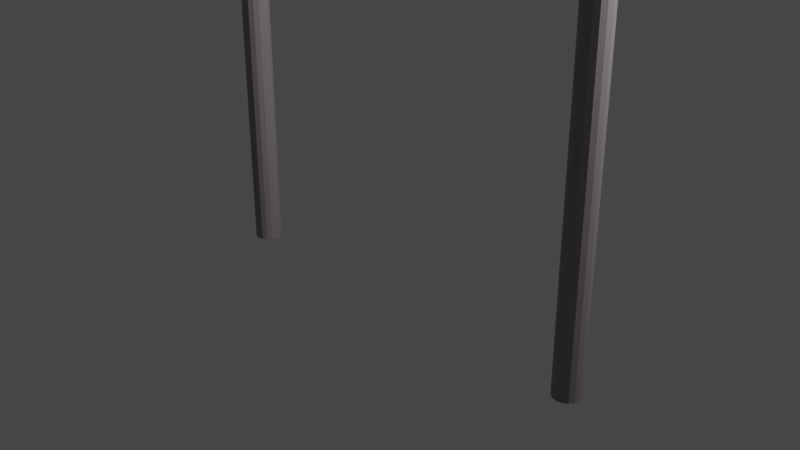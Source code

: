 # Source: kasen_myodani_west1.blend  (saved by Blender 3.4.6; exported with 4.5.12 LTS)
import bpy
from mathutils import Matrix  # noqa: F401  (used for matrix-valued properties, if any)

bpy.ops.wm.read_factory_settings(use_empty=True)
scene = bpy.context.scene
scene.name = 'Scene'

# ---- collections
col_collection = bpy.data.collections.new('Collection'); scene.collection.children.link(col_collection)
col_collection_001 = bpy.data.collections.new('Collection.001'); col_collection.children.link(col_collection_001)

# ---- materials (node trees are filled in below, after node groups)
mat_kasen = bpy.data.materials.new('kasen')
mat_kasen.use_transparent_shadow = False

# ---- material node trees
mat_kasen.use_nodes = True; mat_kasen.node_tree.nodes.clear()
_N = mat_kasen.node_tree.nodes; _L = mat_kasen.node_tree.links
n0 = _N.new('ShaderNodeBsdfPrincipled'); n0.name = 'プリンシプルBSDF'; n0.location = (10, 300)
n0.distribution = 'GGX'
n0.subsurface_method = 'RANDOM_WALK_SKIN'
n0.inputs[0].default_value = (0.2774, 0.2505, 0.2487, 1.0)
n0.inputs[3].default_value = 1.45
n0.inputs[27].default_value = (0.0, 0.0, 0.0, 1.0)
n0.inputs[28].default_value = 1.0
n1 = _N.new('ShaderNodeOutputMaterial'); n1.name = 'マテリアル出力'; n1.location = (300, 300)
_L.new(n0.outputs[0], n1.inputs[0])
n1.is_active_output = True

# ---- world
world_world = bpy.data.worlds.new('World'); scene.world = world_world
world_world.use_nodes = True; world_world.node_tree.nodes.clear()
_N = world_world.node_tree.nodes; _L = world_world.node_tree.links
n0 = _N.new('ShaderNodeOutputWorld'); n0.name = 'World Output'; n0.location = (300, 300)
n1 = _N.new('ShaderNodeBackground'); n1.name = 'Background'; n1.location = (10, 300)
n1.inputs[0].default_value = (0.05088, 0.05088, 0.05088, 1.0)
_L.new(n1.outputs[0], n0.inputs[0])
n0.is_active_output = True
world_world.color = (0.05088, 0.05088, 0.05088)
world_world.use_sun_shadow = False
world_world.sun_shadow_jitter_overblur = 0.0

# ---- cameras
cam_camera = bpy.data.cameras.new('Camera')
cam_camera.clip_end = 100.0
cam_camera.ortho_scale = 7.314

# ---- lights
light_light = bpy.data.lights.new('Light', 'POINT')
light_light.transmission_factor = 0.0
light_light.energy = 1000.0
light_light.shadow_soft_size = 0.1
light_light.shadow_maximum_resolution = 0.006
light_light.use_absolute_resolution = True

# ---- meshes
me_001 = bpy.data.meshes.new('円柱.001')
me_001.from_pydata([(0.0, 0.075, -1.0), (0.0, 0.075, 6.75), (0.0287, 0.06929, -1.0), (0.0287, 0.06929, 6.75), (0.05303, 0.05303, -1.0), (0.05303, 0.05303, 6.75), (0.06929, 0.0287, -1.0), (0.06929, 0.0287, 6.75), (0.075, 0.0, -1.0), (0.075, 0.0, 6.75), (0.06929, -0.0287, -1.0), (0.06929, -0.0287, 6.75), (0.05303, -0.05303, -1.0), (0.05303, -0.05303, 6.75), (0.0287, -0.06929, -1.0), (0.0287, -0.06929, 6.75), (0.0, -0.075, -1.0), (0.0, -0.075, 6.75), (-0.0287, -0.06929, -1.0), (-0.0287, -0.06929, 6.75), (-0.05303, -0.05303, -1.0), (-0.05303, -0.05303, 6.75), (-0.06929, -0.0287, -1.0), (-0.06929, -0.0287, 6.75), (-0.075, 0.0, -1.0), (-0.075, 0.0, 6.75), (-0.06929, 0.0287, -1.0), (-0.06929, 0.0287, 6.75), (-0.05303, 0.05303, -1.0), (-0.05303, 0.05303, 6.75), (-0.0287, 0.06929, -1.0), (-0.0287, 0.06929, 6.75)], [], [(0, 1, 3, 2), (2, 3, 5, 4), (4, 5, 7, 6), (6, 7, 9, 8), (8, 9, 11, 10), (10, 11, 13, 12), (12, 13, 15, 14), (14, 15, 17, 16), (16, 17, 19, 18), (18, 19, 21, 20), (20, 21, 23, 22), (22, 23, 25, 24), (24, 25, 27, 26), (26, 27, 29, 28), (3, 1, 31, 29, 27, 25, 23, 21, 19, 17, 15, 13, 11, 9, 7, 5), (28, 29, 31, 30), (30, 31, 1, 0), (0, 2, 4, 6, 8, 10, 12, 14, 16, 18, 20, 22, 24, 26, 28, 30)])
_uv = me_001.uv_layers.new(name='UVマップ')
_uv.uv.foreach_set('vector', [1.0, 0.5, 1.0, 1.0, 0.9375, 1.0, 0.9375, 0.5, 0.9375, 0.5, 0.9375, 1.0, 0.875, 1.0, 0.875, 0.5, 0.875, 0.5, 0.875, 1.0, 0.8125, 1.0, 0.8125, 0.5, 0.8125, 0.5, 0.8125, 1.0, 0.75, 1.0, 0.75, 0.5, 0.75, 0.5, 0.75, 1.0, 0.6875, 1.0, 0.6875, 0.5, 0.6875, 0.5, 0.6875, 1.0, 0.625, 1.0, 0.625, 0.5, 0.625, 0.5, 0.625, 1.0, 0.5625, 1.0, 0.5625, 0.5, 0.5625, 0.5, 0.5625, 1.0, 0.5, 1.0, 0.5, 0.5, 0.5, 0.5, 0.5, 1.0, 0.4375, 1.0, 0.4375, 0.5, 0.4375, 0.5, 0.4375, 1.0, 0.375, 1.0, 0.375, 0.5, 0.375, 0.5, 0.375, 1.0, 0.3125, 1.0, 0.3125, 0.5, 0.3125, 0.5, 0.3125, 1.0, 0.25, 1.0, 0.25, 0.5, 0.25, 0.5, 0.25, 1.0, 0.1875, 1.0, 0.1875, 0.5, 0.1875, 0.5, 0.1875, 1.0, 0.125, 1.0, 0.125, 0.5, 0.3418, 0.4717, 0.25, 0.49, 0.1582, 0.4717, 0.08029, 0.4197, 0.02827, 0.3418, 0.01, 0.25, 0.02827, 0.1582, 0.08029, 0.08029, 0.1582, 0.02827, 0.25, 0.01, 0.3418, 0.02827, 0.4197, 0.08029, 0.4717, 0.1582, 0.49, 0.25, 0.4717, 0.3418, 0.4197, 0.4197, 0.125, 0.5, 0.125, 1.0, 0.0625, 1.0, 0.0625, 0.5, 0.0625, 0.5, 0.0625, 1.0, 0.0, 1.0, 0.0, 0.5, 0.75, 0.49, 0.8418, 0.4717, 0.9197, 0.4197, 0.9717, 0.3418, 0.99, 0.25, 0.9717, 0.1582, 0.9197, 0.08029, 0.8418, 0.02827, 0.75, 0.01, 0.6582, 0.02827, 0.5803, 0.08029, 0.5283, 0.1582, 0.51, 0.25, 0.5283, 0.3418, 0.5803, 0.4197, 0.6582, 0.4717])
me_001.materials.append(mat_kasen)
me_001.update()
me_002 = bpy.data.meshes.new('円柱.002')
me_002.from_pydata([(0.0, 0.15, -1.0), (0.0, 0.15, 6.44), (0.0574, 0.1386, -1.0), (0.0574, 0.1386, 6.44), (0.1061, 0.1061, -1.0), (0.1061, 0.1061, 6.44), (0.1386, 0.0574, -1.0), (0.1386, 0.0574, 6.44), (0.15, 0.0, -1.0), (0.15, 0.0, 6.44), (0.1386, -0.0574, -1.0), (0.1386, -0.0574, 6.44), (0.1061, -0.1061, -1.0), (0.1061, -0.1061, 6.44), (0.0574, -0.1386, -1.0), (0.0574, -0.1386, 6.44), (0.0, -0.15, -1.0), (0.0, -0.15, 6.44), (-0.0574, -0.1386, -1.0), (-0.0574, -0.1386, 6.44), (-0.1061, -0.1061, -1.0), (-0.1061, -0.1061, 6.44), (-0.1386, -0.0574, -1.0), (-0.1386, -0.0574, 6.44), (-0.15, 0.0, -1.0), (-0.15, 0.0, 6.44), (-0.1386, 0.0574, -1.0), (-0.1386, 0.0574, 6.44), (-0.1061, 0.1061, -1.0), (-0.1061, 0.1061, 6.44), (-0.0574, 0.1386, -1.0), (-0.0574, 0.1386, 6.44)], [], [(0, 1, 3, 2), (2, 3, 5, 4), (4, 5, 7, 6), (6, 7, 9, 8), (8, 9, 11, 10), (10, 11, 13, 12), (12, 13, 15, 14), (14, 15, 17, 16), (16, 17, 19, 18), (18, 19, 21, 20), (20, 21, 23, 22), (22, 23, 25, 24), (24, 25, 27, 26), (26, 27, 29, 28), (3, 1, 31, 29, 27, 25, 23, 21, 19, 17, 15, 13, 11, 9, 7, 5), (28, 29, 31, 30), (30, 31, 1, 0), (0, 2, 4, 6, 8, 10, 12, 14, 16, 18, 20, 22, 24, 26, 28, 30)])
_uv = me_002.uv_layers.new(name='UVマップ')
_uv.uv.foreach_set('vector', [1.0, 0.5, 1.0, 1.0, 0.9375, 1.0, 0.9375, 0.5, 0.9375, 0.5, 0.9375, 1.0, 0.875, 1.0, 0.875, 0.5, 0.875, 0.5, 0.875, 1.0, 0.8125, 1.0, 0.8125, 0.5, 0.8125, 0.5, 0.8125, 1.0, 0.75, 1.0, 0.75, 0.5, 0.75, 0.5, 0.75, 1.0, 0.6875, 1.0, 0.6875, 0.5, 0.6875, 0.5, 0.6875, 1.0, 0.625, 1.0, 0.625, 0.5, 0.625, 0.5, 0.625, 1.0, 0.5625, 1.0, 0.5625, 0.5, 0.5625, 0.5, 0.5625, 1.0, 0.5, 1.0, 0.5, 0.5, 0.5, 0.5, 0.5, 1.0, 0.4375, 1.0, 0.4375, 0.5, 0.4375, 0.5, 0.4375, 1.0, 0.375, 1.0, 0.375, 0.5, 0.375, 0.5, 0.375, 1.0, 0.3125, 1.0, 0.3125, 0.5, 0.3125, 0.5, 0.3125, 1.0, 0.25, 1.0, 0.25, 0.5, 0.25, 0.5, 0.25, 1.0, 0.1875, 1.0, 0.1875, 0.5, 0.1875, 0.5, 0.1875, 1.0, 0.125, 1.0, 0.125, 0.5, 0.3418, 0.4717, 0.25, 0.49, 0.1582, 0.4717, 0.08029, 0.4197, 0.02827, 0.3418, 0.01, 0.25, 0.02827, 0.1582, 0.08029, 0.08029, 0.1582, 0.02827, 0.25, 0.01, 0.3418, 0.02827, 0.4197, 0.08029, 0.4717, 0.1582, 0.49, 0.25, 0.4717, 0.3418, 0.4197, 0.4197, 0.125, 0.5, 0.125, 1.0, 0.0625, 1.0, 0.0625, 0.5, 0.0625, 0.5, 0.0625, 1.0, 0.0, 1.0, 0.0, 0.5, 0.75, 0.49, 0.8418, 0.4717, 0.9197, 0.4197, 0.9717, 0.3418, 0.99, 0.25, 0.9717, 0.1582, 0.9197, 0.08029, 0.8418, 0.02827, 0.75, 0.01, 0.6582, 0.02827, 0.5803, 0.08029, 0.5283, 0.1582, 0.51, 0.25, 0.5283, 0.3418, 0.5803, 0.4197, 0.6582, 0.4717])
me_002.materials.append(mat_kasen)
me_002.update()
me_003 = bpy.data.meshes.new('円柱.003')
me_003.from_pydata([(9.437e-08, 0.05, -0.75), (2.841e-08, 0.05, 1.35), (0.01913, 0.04619, -0.75), (0.01913, 0.04619, 1.35), (0.03536, 0.03536, -0.75), (0.03536, 0.03536, 1.35), (0.04619, 0.01913, -0.75), (0.04619, 0.01913, 1.35), (0.05, 0.0, -0.75), (0.05, 0.0, 1.35), (0.04619, -0.01913, -0.75), (0.04619, -0.01913, 1.35), (0.03536, -0.03536, -0.75), (0.03536, -0.03536, 1.35), (0.01913, -0.04619, -0.75), (0.01913, -0.04619, 1.35), (9.437e-08, -0.05, -0.75), (2.841e-08, -0.05, 1.35), (-0.01913, -0.04619, -0.75), (-0.01913, -0.04619, 1.35), (-0.03536, -0.03536, -0.75), (-0.03536, -0.03536, 1.35), (-0.04619, -0.01913, -0.75), (-0.04619, -0.01913, 1.35), (-0.05, 0.0, -0.75), (-0.05, 0.0, 1.35), (-0.04619, 0.01913, -0.75), (-0.04619, 0.01913, 1.35), (-0.03536, 0.03536, -0.75), (-0.03536, 0.03536, 1.35), (-0.01913, 0.04619, -0.75), (-0.01913, 0.04619, 1.35)], [], [(0, 1, 3, 2), (2, 3, 5, 4), (4, 5, 7, 6), (6, 7, 9, 8), (8, 9, 11, 10), (10, 11, 13, 12), (12, 13, 15, 14), (14, 15, 17, 16), (16, 17, 19, 18), (18, 19, 21, 20), (20, 21, 23, 22), (22, 23, 25, 24), (24, 25, 27, 26), (26, 27, 29, 28), (3, 1, 31, 29, 27, 25, 23, 21, 19, 17, 15, 13, 11, 9, 7, 5), (28, 29, 31, 30), (30, 31, 1, 0), (0, 2, 4, 6, 8, 10, 12, 14, 16, 18, 20, 22, 24, 26, 28, 30)])
_uv = me_003.uv_layers.new(name='UVマップ')
_uv.uv.foreach_set('vector', [1.0, 0.5, 1.0, 1.0, 0.9375, 1.0, 0.9375, 0.5, 0.9375, 0.5, 0.9375, 1.0, 0.875, 1.0, 0.875, 0.5, 0.875, 0.5, 0.875, 1.0, 0.8125, 1.0, 0.8125, 0.5, 0.8125, 0.5, 0.8125, 1.0, 0.75, 1.0, 0.75, 0.5, 0.75, 0.5, 0.75, 1.0, 0.6875, 1.0, 0.6875, 0.5, 0.6875, 0.5, 0.6875, 1.0, 0.625, 1.0, 0.625, 0.5, 0.625, 0.5, 0.625, 1.0, 0.5625, 1.0, 0.5625, 0.5, 0.5625, 0.5, 0.5625, 1.0, 0.5, 1.0, 0.5, 0.5, 0.5, 0.5, 0.5, 1.0, 0.4375, 1.0, 0.4375, 0.5, 0.4375, 0.5, 0.4375, 1.0, 0.375, 1.0, 0.375, 0.5, 0.375, 0.5, 0.375, 1.0, 0.3125, 1.0, 0.3125, 0.5, 0.3125, 0.5, 0.3125, 1.0, 0.25, 1.0, 0.25, 0.5, 0.25, 0.5, 0.25, 1.0, 0.1875, 1.0, 0.1875, 0.5, 0.1875, 0.5, 0.1875, 1.0, 0.125, 1.0, 0.125, 0.5, 0.3418, 0.4717, 0.25, 0.49, 0.1582, 0.4717, 0.08029, 0.4197, 0.02827, 0.3418, 0.01, 0.25, 0.02827, 0.1582, 0.08029, 0.08029, 0.1582, 0.02827, 0.25, 0.01, 0.3418, 0.02827, 0.4197, 0.08029, 0.4717, 0.1582, 0.49, 0.25, 0.4717, 0.3418, 0.4197, 0.4197, 0.125, 0.5, 0.125, 1.0, 0.0625, 1.0, 0.0625, 0.5, 0.0625, 0.5, 0.0625, 1.0, 0.0, 1.0, 0.0, 0.5, 0.75, 0.49, 0.8418, 0.4717, 0.9197, 0.4197, 0.9717, 0.3418, 0.99, 0.25, 0.9717, 0.1582, 0.9197, 0.08029, 0.8418, 0.02827, 0.75, 0.01, 0.6582, 0.02827, 0.5803, 0.08029, 0.5283, 0.1582, 0.51, 0.25, 0.5283, 0.3418, 0.5803, 0.4197, 0.6582, 0.4717])
me_003.materials.append(mat_kasen)
me_003.update()
me_004 = bpy.data.meshes.new('円柱.004')
me_004.from_pydata([(-1.426e-08, 0.05, -1.675), (3.539e-07, 0.05, 3.449), (0.01913, 0.04619, -1.675), (0.01913, 0.04619, 3.449), (0.03536, 0.03536, -1.675), (0.03536, 0.03536, 3.449), (0.04619, 0.01913, -1.675), (0.04619, 0.01913, 3.449), (0.05, -4.657e-10, -1.675), (0.05, -4.657e-10, 3.449), (0.04619, -0.01913, -1.675), (0.04619, -0.01913, 3.449), (0.03536, -0.03536, -1.675), (0.03536, -0.03536, 3.449), (0.01913, -0.04619, -1.675), (0.01913, -0.04619, 3.449), (-1.426e-08, -0.05, -1.675), (3.539e-07, -0.05, 3.449), (-0.01913, -0.04619, -1.675), (-0.01913, -0.04619, 3.449), (-0.03536, -0.03536, -1.675), (-0.03535, -0.03536, 3.449), (-0.04619, -0.01913, -1.675), (-0.04619, -0.01913, 3.449), (-0.05, -4.657e-10, -1.675), (-0.05, -4.657e-10, 3.449), (-0.04619, 0.01913, -1.675), (-0.04619, 0.01913, 3.449), (-0.03536, 0.03536, -1.675), (-0.03535, 0.03536, 3.449), (-0.01913, 0.04619, -1.675), (-0.01913, 0.04619, 3.449)], [], [(0, 1, 3, 2), (2, 3, 5, 4), (4, 5, 7, 6), (6, 7, 9, 8), (8, 9, 11, 10), (10, 11, 13, 12), (12, 13, 15, 14), (14, 15, 17, 16), (16, 17, 19, 18), (18, 19, 21, 20), (20, 21, 23, 22), (22, 23, 25, 24), (24, 25, 27, 26), (26, 27, 29, 28), (3, 1, 31, 29, 27, 25, 23, 21, 19, 17, 15, 13, 11, 9, 7, 5), (28, 29, 31, 30), (30, 31, 1, 0), (0, 2, 4, 6, 8, 10, 12, 14, 16, 18, 20, 22, 24, 26, 28, 30)])
_uv = me_004.uv_layers.new(name='UVマップ')
_uv.uv.foreach_set('vector', [1.0, 0.5, 1.0, 1.0, 0.9375, 1.0, 0.9375, 0.5, 0.9375, 0.5, 0.9375, 1.0, 0.875, 1.0, 0.875, 0.5, 0.875, 0.5, 0.875, 1.0, 0.8125, 1.0, 0.8125, 0.5, 0.8125, 0.5, 0.8125, 1.0, 0.75, 1.0, 0.75, 0.5, 0.75, 0.5, 0.75, 1.0, 0.6875, 1.0, 0.6875, 0.5, 0.6875, 0.5, 0.6875, 1.0, 0.625, 1.0, 0.625, 0.5, 0.625, 0.5, 0.625, 1.0, 0.5625, 1.0, 0.5625, 0.5, 0.5625, 0.5, 0.5625, 1.0, 0.5, 1.0, 0.5, 0.5, 0.5, 0.5, 0.5, 1.0, 0.4375, 1.0, 0.4375, 0.5, 0.4375, 0.5, 0.4375, 1.0, 0.375, 1.0, 0.375, 0.5, 0.375, 0.5, 0.375, 1.0, 0.3125, 1.0, 0.3125, 0.5, 0.3125, 0.5, 0.3125, 1.0, 0.25, 1.0, 0.25, 0.5, 0.25, 0.5, 0.25, 1.0, 0.1875, 1.0, 0.1875, 0.5, 0.1875, 0.5, 0.1875, 1.0, 0.125, 1.0, 0.125, 0.5, 0.3418, 0.4717, 0.25, 0.49, 0.1582, 0.4717, 0.08029, 0.4197, 0.02827, 0.3418, 0.01, 0.25, 0.02827, 0.1582, 0.08029, 0.08029, 0.1582, 0.02827, 0.25, 0.01, 0.3418, 0.02827, 0.4197, 0.08029, 0.4717, 0.1582, 0.49, 0.25, 0.4717, 0.3418, 0.4197, 0.4197, 0.125, 0.5, 0.125, 1.0, 0.0625, 1.0, 0.0625, 0.5, 0.0625, 0.5, 0.0625, 1.0, 0.0, 1.0, 0.0, 0.5, 0.75, 0.49, 0.8418, 0.4717, 0.9197, 0.4197, 0.9717, 0.3418, 0.99, 0.25, 0.9717, 0.1582, 0.9197, 0.08029, 0.8418, 0.02827, 0.75, 0.01, 0.6582, 0.02827, 0.5803, 0.08029, 0.5283, 0.1582, 0.51, 0.25, 0.5283, 0.3418, 0.5803, 0.4197, 0.6582, 0.4717])
me_004.materials.append(mat_kasen)
me_004.update()
me_005 = bpy.data.meshes.new('円柱.005')
me_005.from_pydata([(-1.426e-08, 0.05, -1.675), (1.415e-08, 0.05, 1.675), (0.01913, 0.04619, -1.675), (0.01913, 0.04619, 1.675), (0.03536, 0.03536, -1.675), (0.03536, 0.03536, 1.675), (0.04619, 0.01913, -1.675), (0.04619, 0.01913, 1.675), (0.05, -4.657e-10, -1.675), (0.05, -4.657e-10, 1.675), (0.04619, -0.01913, -1.675), (0.04619, -0.01913, 1.675), (0.03536, -0.03536, -1.675), (0.03536, -0.03536, 1.675), (0.01913, -0.04619, -1.675), (0.01913, -0.04619, 1.675), (-1.426e-08, -0.05, -1.675), (1.415e-08, -0.05, 1.675), (-0.01913, -0.04619, -1.675), (-0.01913, -0.04619, 1.675), (-0.03536, -0.03536, -1.675), (-0.03536, -0.03536, 1.675), (-0.04619, -0.01913, -1.675), (-0.04619, -0.01913, 1.675), (-0.05, -4.657e-10, -1.675), (-0.05, -4.657e-10, 1.675), (-0.04619, 0.01913, -1.675), (-0.04619, 0.01913, 1.675), (-0.03536, 0.03536, -1.675), (-0.03536, 0.03536, 1.675), (-0.01913, 0.04619, -1.675), (-0.01913, 0.04619, 1.675)], [], [(0, 1, 3, 2), (2, 3, 5, 4), (4, 5, 7, 6), (6, 7, 9, 8), (8, 9, 11, 10), (10, 11, 13, 12), (12, 13, 15, 14), (14, 15, 17, 16), (16, 17, 19, 18), (18, 19, 21, 20), (20, 21, 23, 22), (22, 23, 25, 24), (24, 25, 27, 26), (26, 27, 29, 28), (3, 1, 31, 29, 27, 25, 23, 21, 19, 17, 15, 13, 11, 9, 7, 5), (28, 29, 31, 30), (30, 31, 1, 0), (0, 2, 4, 6, 8, 10, 12, 14, 16, 18, 20, 22, 24, 26, 28, 30)])
_uv = me_005.uv_layers.new(name='UVマップ')
_uv.uv.foreach_set('vector', [1.0, 0.5, 1.0, 1.0, 0.9375, 1.0, 0.9375, 0.5, 0.9375, 0.5, 0.9375, 1.0, 0.875, 1.0, 0.875, 0.5, 0.875, 0.5, 0.875, 1.0, 0.8125, 1.0, 0.8125, 0.5, 0.8125, 0.5, 0.8125, 1.0, 0.75, 1.0, 0.75, 0.5, 0.75, 0.5, 0.75, 1.0, 0.6875, 1.0, 0.6875, 0.5, 0.6875, 0.5, 0.6875, 1.0, 0.625, 1.0, 0.625, 0.5, 0.625, 0.5, 0.625, 1.0, 0.5625, 1.0, 0.5625, 0.5, 0.5625, 0.5, 0.5625, 1.0, 0.5, 1.0, 0.5, 0.5, 0.5, 0.5, 0.5, 1.0, 0.4375, 1.0, 0.4375, 0.5, 0.4375, 0.5, 0.4375, 1.0, 0.375, 1.0, 0.375, 0.5, 0.375, 0.5, 0.375, 1.0, 0.3125, 1.0, 0.3125, 0.5, 0.3125, 0.5, 0.3125, 1.0, 0.25, 1.0, 0.25, 0.5, 0.25, 0.5, 0.25, 1.0, 0.1875, 1.0, 0.1875, 0.5, 0.1875, 0.5, 0.1875, 1.0, 0.125, 1.0, 0.125, 0.5, 0.3418, 0.4717, 0.25, 0.49, 0.1582, 0.4717, 0.08029, 0.4197, 0.02827, 0.3418, 0.01, 0.25, 0.02827, 0.1582, 0.08029, 0.08029, 0.1582, 0.02827, 0.25, 0.01, 0.3418, 0.02827, 0.4197, 0.08029, 0.4717, 0.1582, 0.49, 0.25, 0.4717, 0.3418, 0.4197, 0.4197, 0.125, 0.5, 0.125, 1.0, 0.0625, 1.0, 0.0625, 0.5, 0.0625, 0.5, 0.0625, 1.0, 0.0, 1.0, 0.0, 0.5, 0.75, 0.49, 0.8418, 0.4717, 0.9197, 0.4197, 0.9717, 0.3418, 0.99, 0.25, 0.9717, 0.1582, 0.9197, 0.08029, 0.8418, 0.02827, 0.75, 0.01, 0.6582, 0.02827, 0.5803, 0.08029, 0.5283, 0.1582, 0.51, 0.25, 0.5283, 0.3418, 0.5803, 0.4197, 0.6582, 0.4717])
me_005.materials.append(mat_kasen)
me_005.update()
me_006 = bpy.data.meshes.new('円柱.006')
me_006.from_pydata([(4.199e-07, 0.05, 1.077), (0.5, 0.05, 1.675), (0.01913, 0.04619, 1.077), (0.5191, 0.04619, 1.675), (0.03536, 0.03536, 1.077), (0.5354, 0.03536, 1.675), (0.04619, 0.01913, 1.077), (0.5462, 0.01913, 1.675), (0.05, -4.657e-10, 1.077), (0.55, -4.657e-10, 1.675), (0.04619, -0.01913, 1.077), (0.5462, -0.01913, 1.675), (0.03536, -0.03536, 1.077), (0.5354, -0.03536, 1.675), (0.01913, -0.04619, 1.077), (0.5191, -0.04619, 1.675), (4.199e-07, -0.05, 1.077), (0.5, -0.05, 1.675), (-0.01913, -0.04619, 1.077), (0.4809, -0.04619, 1.675), (-0.03535, -0.03536, 1.077), (0.4646, -0.03536, 1.675), (-0.04619, -0.01913, 1.077), (0.4538, -0.01913, 1.675), (-0.05, -4.657e-10, 1.077), (0.45, -4.657e-10, 1.675), (-0.04619, 0.01913, 1.077), (0.4538, 0.01913, 1.675), (-0.03535, 0.03536, 1.077), (0.4646, 0.03536, 1.675), (-0.01913, 0.04619, 1.077), (0.4809, 0.04619, 1.675)], [], [(0, 1, 3, 2), (2, 3, 5, 4), (4, 5, 7, 6), (6, 7, 9, 8), (8, 9, 11, 10), (10, 11, 13, 12), (12, 13, 15, 14), (14, 15, 17, 16), (16, 17, 19, 18), (18, 19, 21, 20), (20, 21, 23, 22), (22, 23, 25, 24), (24, 25, 27, 26), (26, 27, 29, 28), (3, 1, 31, 29, 27, 25, 23, 21, 19, 17, 15, 13, 11, 9, 7, 5), (28, 29, 31, 30), (30, 31, 1, 0), (0, 2, 4, 6, 8, 10, 12, 14, 16, 18, 20, 22, 24, 26, 28, 30)])
_uv = me_006.uv_layers.new(name='UVマップ')
_uv.uv.foreach_set('vector', [1.0, 0.5, 1.0, 1.0, 0.9375, 1.0, 0.9375, 0.5, 0.9375, 0.5, 0.9375, 1.0, 0.875, 1.0, 0.875, 0.5, 0.875, 0.5, 0.875, 1.0, 0.8125, 1.0, 0.8125, 0.5, 0.8125, 0.5, 0.8125, 1.0, 0.75, 1.0, 0.75, 0.5, 0.75, 0.5, 0.75, 1.0, 0.6875, 1.0, 0.6875, 0.5, 0.6875, 0.5, 0.6875, 1.0, 0.625, 1.0, 0.625, 0.5, 0.625, 0.5, 0.625, 1.0, 0.5625, 1.0, 0.5625, 0.5, 0.5625, 0.5, 0.5625, 1.0, 0.5, 1.0, 0.5, 0.5, 0.5, 0.5, 0.5, 1.0, 0.4375, 1.0, 0.4375, 0.5, 0.4375, 0.5, 0.4375, 1.0, 0.375, 1.0, 0.375, 0.5, 0.375, 0.5, 0.375, 1.0, 0.3125, 1.0, 0.3125, 0.5, 0.3125, 0.5, 0.3125, 1.0, 0.25, 1.0, 0.25, 0.5, 0.25, 0.5, 0.25, 1.0, 0.1875, 1.0, 0.1875, 0.5, 0.1875, 0.5, 0.1875, 1.0, 0.125, 1.0, 0.125, 0.5, 0.3418, 0.4717, 0.25, 0.49, 0.1582, 0.4717, 0.08029, 0.4197, 0.02827, 0.3418, 0.01, 0.25, 0.02827, 0.1582, 0.08029, 0.08029, 0.1582, 0.02827, 0.25, 0.01, 0.3418, 0.02827, 0.4197, 0.08029, 0.4717, 0.1582, 0.49, 0.25, 0.4717, 0.3418, 0.4197, 0.4197, 0.125, 0.5, 0.125, 1.0, 0.0625, 1.0, 0.0625, 0.5, 0.0625, 0.5, 0.0625, 1.0, 0.0, 1.0, 0.0, 0.5, 0.75, 0.49, 0.8418, 0.4717, 0.9197, 0.4197, 0.9717, 0.3418, 0.99, 0.25, 0.9717, 0.1582, 0.9197, 0.08029, 0.8418, 0.02827, 0.75, 0.01, 0.6582, 0.02827, 0.5803, 0.08029, 0.5283, 0.1582, 0.51, 0.25, 0.5283, 0.3418, 0.5803, 0.4197, 0.6582, 0.4717])
me_006.materials.append(mat_kasen)
me_006.update()
me_007 = bpy.data.meshes.new('円柱.007')
me_007.from_pydata([(4.199e-07, 0.05, 1.077), (0.5, 0.05, 1.675), (0.01913, 0.04619, 1.077), (0.5191, 0.04619, 1.675), (0.03536, 0.03536, 1.077), (0.5354, 0.03536, 1.675), (0.04619, 0.01913, 1.077), (0.5462, 0.01913, 1.675), (0.05, -4.657e-10, 1.077), (0.55, -4.657e-10, 1.675), (0.04619, -0.01913, 1.077), (0.5462, -0.01913, 1.675), (0.03536, -0.03536, 1.077), (0.5354, -0.03536, 1.675), (0.01913, -0.04619, 1.077), (0.5191, -0.04619, 1.675), (4.199e-07, -0.05, 1.077), (0.5, -0.05, 1.675), (-0.01913, -0.04619, 1.077), (0.4809, -0.04619, 1.675), (-0.03535, -0.03536, 1.077), (0.4646, -0.03536, 1.675), (-0.04619, -0.01913, 1.077), (0.4538, -0.01913, 1.675), (-0.05, -4.657e-10, 1.077), (0.45, -4.657e-10, 1.675), (-0.04619, 0.01913, 1.077), (0.4538, 0.01913, 1.675), (-0.03535, 0.03536, 1.077), (0.4646, 0.03536, 1.675), (-0.01913, 0.04619, 1.077), (0.4809, 0.04619, 1.675)], [], [(0, 1, 3, 2), (2, 3, 5, 4), (4, 5, 7, 6), (6, 7, 9, 8), (8, 9, 11, 10), (10, 11, 13, 12), (12, 13, 15, 14), (14, 15, 17, 16), (16, 17, 19, 18), (18, 19, 21, 20), (20, 21, 23, 22), (22, 23, 25, 24), (24, 25, 27, 26), (26, 27, 29, 28), (3, 1, 31, 29, 27, 25, 23, 21, 19, 17, 15, 13, 11, 9, 7, 5), (28, 29, 31, 30), (30, 31, 1, 0), (0, 2, 4, 6, 8, 10, 12, 14, 16, 18, 20, 22, 24, 26, 28, 30)])
_uv = me_007.uv_layers.new(name='UVマップ')
_uv.uv.foreach_set('vector', [1.0, 0.5, 1.0, 1.0, 0.9375, 1.0, 0.9375, 0.5, 0.9375, 0.5, 0.9375, 1.0, 0.875, 1.0, 0.875, 0.5, 0.875, 0.5, 0.875, 1.0, 0.8125, 1.0, 0.8125, 0.5, 0.8125, 0.5, 0.8125, 1.0, 0.75, 1.0, 0.75, 0.5, 0.75, 0.5, 0.75, 1.0, 0.6875, 1.0, 0.6875, 0.5, 0.6875, 0.5, 0.6875, 1.0, 0.625, 1.0, 0.625, 0.5, 0.625, 0.5, 0.625, 1.0, 0.5625, 1.0, 0.5625, 0.5, 0.5625, 0.5, 0.5625, 1.0, 0.5, 1.0, 0.5, 0.5, 0.5, 0.5, 0.5, 1.0, 0.4375, 1.0, 0.4375, 0.5, 0.4375, 0.5, 0.4375, 1.0, 0.375, 1.0, 0.375, 0.5, 0.375, 0.5, 0.375, 1.0, 0.3125, 1.0, 0.3125, 0.5, 0.3125, 0.5, 0.3125, 1.0, 0.25, 1.0, 0.25, 0.5, 0.25, 0.5, 0.25, 1.0, 0.1875, 1.0, 0.1875, 0.5, 0.1875, 0.5, 0.1875, 1.0, 0.125, 1.0, 0.125, 0.5, 0.3418, 0.4717, 0.25, 0.49, 0.1582, 0.4717, 0.08029, 0.4197, 0.02827, 0.3418, 0.01, 0.25, 0.02827, 0.1582, 0.08029, 0.08029, 0.1582, 0.02827, 0.25, 0.01, 0.3418, 0.02827, 0.4197, 0.08029, 0.4717, 0.1582, 0.49, 0.25, 0.4717, 0.3418, 0.4197, 0.4197, 0.125, 0.5, 0.125, 1.0, 0.0625, 1.0, 0.0625, 0.5, 0.0625, 0.5, 0.0625, 1.0, 0.0, 1.0, 0.0, 0.5, 0.75, 0.49, 0.8418, 0.4717, 0.9197, 0.4197, 0.9717, 0.3418, 0.99, 0.25, 0.9717, 0.1582, 0.9197, 0.08029, 0.8418, 0.02827, 0.75, 0.01, 0.6582, 0.02827, 0.5803, 0.08029, 0.5283, 0.1582, 0.51, 0.25, 0.5283, 0.3418, 0.5803, 0.4197, 0.6582, 0.4717])
me_007.materials.append(mat_kasen)
me_007.update()
me_008 = bpy.data.meshes.new('円柱.008')
me_008.from_pydata([(0.5, 0.05, -0.2991), (-0.5, 0.05, 0.2991), (0.5191, 0.04619, -0.2991), (-0.4809, 0.04619, 0.2991), (0.5354, 0.03536, -0.2991), (-0.4646, 0.03536, 0.2991), (0.5462, 0.01913, -0.2991), (-0.4538, 0.01913, 0.2991), (0.55, -9.313e-10, -0.2991), (-0.45, -9.313e-10, 0.2991), (0.5462, -0.01913, -0.2991), (-0.4538, -0.01913, 0.2991), (0.5354, -0.03536, -0.2991), (-0.4646, -0.03536, 0.2991), (0.5191, -0.04619, -0.2991), (-0.4809, -0.04619, 0.2991), (0.5, -0.05, -0.2991), (-0.5, -0.05, 0.2991), (0.4809, -0.04619, -0.2991), (-0.5191, -0.04619, 0.2991), (0.4646, -0.03536, -0.2991), (-0.5354, -0.03536, 0.2991), (0.4538, -0.01913, -0.2991), (-0.5462, -0.01913, 0.2991), (0.45, -9.313e-10, -0.2991), (-0.55, -9.313e-10, 0.2991), (0.4538, 0.01913, -0.2991), (-0.5462, 0.01913, 0.2991), (0.4646, 0.03536, -0.2991), (-0.5354, 0.03536, 0.2991), (0.4809, 0.04619, -0.2991), (-0.5191, 0.04619, 0.2991)], [], [(0, 1, 3, 2), (2, 3, 5, 4), (4, 5, 7, 6), (6, 7, 9, 8), (8, 9, 11, 10), (10, 11, 13, 12), (12, 13, 15, 14), (14, 15, 17, 16), (16, 17, 19, 18), (18, 19, 21, 20), (20, 21, 23, 22), (22, 23, 25, 24), (24, 25, 27, 26), (26, 27, 29, 28), (3, 1, 31, 29, 27, 25, 23, 21, 19, 17, 15, 13, 11, 9, 7, 5), (28, 29, 31, 30), (30, 31, 1, 0), (0, 2, 4, 6, 8, 10, 12, 14, 16, 18, 20, 22, 24, 26, 28, 30)])
_uv = me_008.uv_layers.new(name='UVマップ')
_uv.uv.foreach_set('vector', [1.0, 0.5, 1.0, 1.0, 0.9375, 1.0, 0.9375, 0.5, 0.9375, 0.5, 0.9375, 1.0, 0.875, 1.0, 0.875, 0.5, 0.875, 0.5, 0.875, 1.0, 0.8125, 1.0, 0.8125, 0.5, 0.8125, 0.5, 0.8125, 1.0, 0.75, 1.0, 0.75, 0.5, 0.75, 0.5, 0.75, 1.0, 0.6875, 1.0, 0.6875, 0.5, 0.6875, 0.5, 0.6875, 1.0, 0.625, 1.0, 0.625, 0.5, 0.625, 0.5, 0.625, 1.0, 0.5625, 1.0, 0.5625, 0.5, 0.5625, 0.5, 0.5625, 1.0, 0.5, 1.0, 0.5, 0.5, 0.5, 0.5, 0.5, 1.0, 0.4375, 1.0, 0.4375, 0.5, 0.4375, 0.5, 0.4375, 1.0, 0.375, 1.0, 0.375, 0.5, 0.375, 0.5, 0.375, 1.0, 0.3125, 1.0, 0.3125, 0.5, 0.3125, 0.5, 0.3125, 1.0, 0.25, 1.0, 0.25, 0.5, 0.25, 0.5, 0.25, 1.0, 0.1875, 1.0, 0.1875, 0.5, 0.1875, 0.5, 0.1875, 1.0, 0.125, 1.0, 0.125, 0.5, 0.3418, 0.4717, 0.25, 0.49, 0.1582, 0.4717, 0.08029, 0.4197, 0.02827, 0.3418, 0.01, 0.25, 0.02827, 0.1582, 0.08029, 0.08029, 0.1582, 0.02827, 0.25, 0.01, 0.3418, 0.02827, 0.4197, 0.08029, 0.4717, 0.1582, 0.49, 0.25, 0.4717, 0.3418, 0.4197, 0.4197, 0.125, 0.5, 0.125, 1.0, 0.0625, 1.0, 0.0625, 0.5, 0.0625, 0.5, 0.0625, 1.0, 0.0, 1.0, 0.0, 0.5, 0.75, 0.49, 0.8418, 0.4717, 0.9197, 0.4197, 0.9717, 0.3418, 0.99, 0.25, 0.9717, 0.1582, 0.9197, 0.08029, 0.8418, 0.02827, 0.75, 0.01, 0.6582, 0.02827, 0.5803, 0.08029, 0.5283, 0.1582, 0.51, 0.25, 0.5283, 0.3418, 0.5803, 0.4197, 0.6582, 0.4717])
me_008.materials.append(mat_kasen)
me_008.update()
me_009 = bpy.data.meshes.new('円柱.009')
me_009.from_pydata([(-0.5, 0.05, -1.275), (0.5, 0.05, -0.025), (-0.5191, 0.04619, -1.275), (0.4809, 0.04619, -0.025), (-0.5354, 0.03536, -1.275), (0.4646, 0.03536, -0.025), (-0.5462, 0.01913, -1.275), (0.4538, 0.01913, -0.025), (-0.55, -1.164e-09, -1.275), (0.45, -1.164e-09, -0.025), (-0.5462, -0.01913, -1.275), (0.4538, -0.01913, -0.025), (-0.5354, -0.03536, -1.275), (0.4646, -0.03536, -0.025), (-0.5191, -0.04619, -1.275), (0.4809, -0.04619, -0.025), (-0.5, -0.05, -1.275), (0.5, -0.05, -0.025), (-0.4809, -0.04619, -1.275), (0.5191, -0.04619, -0.025), (-0.4646, -0.03536, -1.275), (0.5354, -0.03536, -0.025), (-0.4538, -0.01913, -1.275), (0.5462, -0.01913, -0.025), (-0.45, -1.164e-09, -1.275), (0.55, -1.164e-09, -0.025), (-0.4538, 0.01913, -1.275), (0.5462, 0.01913, -0.025), (-0.4646, 0.03536, -1.275), (0.5354, 0.03536, -0.025), (-0.4809, 0.04619, -1.275), (0.5191, 0.04619, -0.025), (-0.5, 0.05, 1.275), (0.5, 0.05, 0.025), (-0.5191, 0.04619, 1.275), (0.4809, 0.04619, 0.025), (-0.5354, 0.03536, 1.275), (0.4646, 0.03536, 0.025), (-0.5462, 0.01913, 1.275), (0.4538, 0.01913, 0.025), (-0.55, -1.164e-09, 1.275), (0.45, -1.164e-09, 0.025), (-0.5462, -0.01913, 1.275), (0.4538, -0.01913, 0.025), (-0.5354, -0.03536, 1.275), (0.4646, -0.03536, 0.025), (-0.5191, -0.04619, 1.275), (0.4809, -0.04619, 0.025), (-0.5, -0.05, 1.275), (0.5, -0.05, 0.025), (-0.4809, -0.04619, 1.275), (0.5191, -0.04619, 0.025), (-0.4646, -0.03536, 1.275), (0.5354, -0.03536, 0.025), (-0.4538, -0.01913, 1.275), (0.5462, -0.01913, 0.025), (-0.45, -1.164e-09, 1.275), (0.55, -1.164e-09, 0.025), (-0.4538, 0.01913, 1.275), (0.5462, 0.01913, 0.025), (-0.4646, 0.03536, 1.275), (0.5354, 0.03536, 0.025), (-0.4809, 0.04619, 1.275), (0.5191, 0.04619, 0.025), (-0.5, 0.05, 1.275), (0.5, 0.05, 2.525), (-0.5191, 0.04619, 1.275), (0.4809, 0.04619, 2.525), (-0.5354, 0.03536, 1.275), (0.4646, 0.03536, 2.525), (-0.5462, 0.01913, 1.275), (0.4538, 0.01913, 2.525), (-0.55, -1.164e-09, 1.275), (0.45, -1.164e-09, 2.525), (-0.5462, -0.01913, 1.275), (0.4538, -0.01913, 2.525), (-0.5354, -0.03536, 1.275), (0.4646, -0.03536, 2.525), (-0.5191, -0.04619, 1.275), (0.4809, -0.04619, 2.525), (-0.5, -0.05, 1.275), (0.5, -0.05, 2.525), (-0.4809, -0.04619, 1.275), (0.5191, -0.04619, 2.525), (-0.4646, -0.03536, 1.275), (0.5354, -0.03536, 2.525), (-0.4538, -0.01913, 1.275), (0.5462, -0.01913, 2.525), (-0.45, -1.164e-09, 1.275), (0.55, -1.164e-09, 2.525), (-0.4538, 0.01913, 1.275), (0.5462, 0.01913, 2.525), (-0.4646, 0.03536, 1.275), (0.5354, 0.03536, 2.525), (-0.4809, 0.04619, 1.275), (0.5191, 0.04619, 2.525), (-0.5, 0.05, 3.825), (0.5, 0.05, 2.575), (-0.5191, 0.04619, 3.825), (0.4809, 0.04619, 2.575), (-0.5354, 0.03536, 3.825), (0.4646, 0.03536, 2.575), (-0.5462, 0.01913, 3.825), (0.4538, 0.01913, 2.575), (-0.55, -1.164e-09, 3.825), (0.45, -1.164e-09, 2.575), (-0.5462, -0.01913, 3.825), (0.4538, -0.01913, 2.575), (-0.5354, -0.03536, 3.825), (0.4646, -0.03536, 2.575), (-0.5191, -0.04619, 3.825), (0.4809, -0.04619, 2.575), (-0.5, -0.05, 3.825), (0.5, -0.05, 2.575), (-0.4809, -0.04619, 3.825), (0.5191, -0.04619, 2.575), (-0.4646, -0.03536, 3.825), (0.5354, -0.03536, 2.575), (-0.4538, -0.01913, 3.825), (0.5462, -0.01913, 2.575), (-0.45, -1.164e-09, 3.825), (0.55, -1.164e-09, 2.575), (-0.4538, 0.01913, 3.825), (0.5462, 0.01913, 2.575), (-0.4646, 0.03536, 3.825), (0.5354, 0.03536, 2.575), (-0.4809, 0.04619, 3.825), (0.5191, 0.04619, 2.575)], [], [(0, 1, 3, 2), (2, 3, 5, 4), (4, 5, 7, 6), (6, 7, 9, 8), (8, 9, 11, 10), (10, 11, 13, 12), (12, 13, 15, 14), (14, 15, 17, 16), (16, 17, 19, 18), (18, 19, 21, 20), (20, 21, 23, 22), (22, 23, 25, 24), (24, 25, 27, 26), (26, 27, 29, 28), (3, 1, 31, 29, 27, 25, 23, 21, 19, 17, 15, 13, 11, 9, 7, 5), (28, 29, 31, 30), (30, 31, 1, 0), (0, 2, 4, 6, 8, 10, 12, 14, 16, 18, 20, 22, 24, 26, 28, 30), (32, 33, 35, 34), (34, 35, 37, 36), (36, 37, 39, 38), (38, 39, 41, 40), (40, 41, 43, 42), (42, 43, 45, 44), (44, 45, 47, 46), (46, 47, 49, 48), (48, 49, 51, 50), (50, 51, 53, 52), (52, 53, 55, 54), (54, 55, 57, 56), (56, 57, 59, 58), (58, 59, 61, 60), (35, 33, 63, 61, 59, 57, 55, 53, 51, 49, 47, 45, 43, 41, 39, 37), (60, 61, 63, 62), (62, 63, 33, 32), (32, 34, 36, 38, 40, 42, 44, 46, 48, 50, 52, 54, 56, 58, 60, 62), (64, 65, 67, 66), (66, 67, 69, 68), (68, 69, 71, 70), (70, 71, 73, 72), (72, 73, 75, 74), (74, 75, 77, 76), (76, 77, 79, 78), (78, 79, 81, 80), (80, 81, 83, 82), (82, 83, 85, 84), (84, 85, 87, 86), (86, 87, 89, 88), (88, 89, 91, 90), (90, 91, 93, 92), (67, 65, 95, 93, 91, 89, 87, 85, 83, 81, 79, 77, 75, 73, 71, 69), (92, 93, 95, 94), (94, 95, 65, 64), (64, 66, 68, 70, 72, 74, 76, 78, 80, 82, 84, 86, 88, 90, 92, 94), (96, 97, 99, 98), (98, 99, 101, 100), (100, 101, 103, 102), (102, 103, 105, 104), (104, 105, 107, 106), (106, 107, 109, 108), (108, 109, 111, 110), (110, 111, 113, 112), (112, 113, 115, 114), (114, 115, 117, 116), (116, 117, 119, 118), (118, 119, 121, 120), (120, 121, 123, 122), (122, 123, 125, 124), (99, 97, 127, 125, 123, 121, 119, 117, 115, 113, 111, 109, 107, 105, 103, 101), (124, 125, 127, 126), (126, 127, 97, 96), (96, 98, 100, 102, 104, 106, 108, 110, 112, 114, 116, 118, 120, 122, 124, 126)])
_uv = me_009.uv_layers.new(name='UVマップ')
_uv.uv.foreach_set('vector', [1.0, 0.5, 1.0, 1.0, 0.9375, 1.0, 0.9375, 0.5, 0.9375, 0.5, 0.9375, 1.0, 0.875, 1.0, 0.875, 0.5, 0.875, 0.5, 0.875, 1.0, 0.8125, 1.0, 0.8125, 0.5, 0.8125, 0.5, 0.8125, 1.0, 0.75, 1.0, 0.75, 0.5, 0.75, 0.5, 0.75, 1.0, 0.6875, 1.0, 0.6875, 0.5, 0.6875, 0.5, 0.6875, 1.0, 0.625, 1.0, 0.625, 0.5, 0.625, 0.5, 0.625, 1.0, 0.5625, 1.0, 0.5625, 0.5, 0.5625, 0.5, 0.5625, 1.0, 0.5, 1.0, 0.5, 0.5, 0.5, 0.5, 0.5, 1.0, 0.4375, 1.0, 0.4375, 0.5, 0.4375, 0.5, 0.4375, 1.0, 0.375, 1.0, 0.375, 0.5, 0.375, 0.5, 0.375, 1.0, 0.3125, 1.0, 0.3125, 0.5, 0.3125, 0.5, 0.3125, 1.0, 0.25, 1.0, 0.25, 0.5, 0.25, 0.5, 0.25, 1.0, 0.1875, 1.0, 0.1875, 0.5, 0.1875, 0.5, 0.1875, 1.0, 0.125, 1.0, 0.125, 0.5, 0.3418, 0.4717, 0.25, 0.49, 0.1582, 0.4717, 0.08029, 0.4197, 0.02827, 0.3418, 0.01, 0.25, 0.02827, 0.1582, 0.08029, 0.08029, 0.1582, 0.02827, 0.25, 0.01, 0.3418, 0.02827, 0.4197, 0.08029, 0.4717, 0.1582, 0.49, 0.25, 0.4717, 0.3418, 0.4197, 0.4197, 0.125, 0.5, 0.125, 1.0, 0.0625, 1.0, 0.0625, 0.5, 0.0625, 0.5, 0.0625, 1.0, 0.0, 1.0, 0.0, 0.5, 0.75, 0.49, 0.8418, 0.4717, 0.9197, 0.4197, 0.9717, 0.3418, 0.99, 0.25, 0.9717, 0.1582, 0.9197, 0.08029, 0.8418, 0.02827, 0.75, 0.01, 0.6582, 0.02827, 0.5803, 0.08029, 0.5283, 0.1582, 0.51, 0.25, 0.5283, 0.3418, 0.5803, 0.4197, 0.6582, 0.4717, 1.0, 0.5, 1.0, 1.0, 0.9375, 1.0, 0.9375, 0.5, 0.9375, 0.5, 0.9375, 1.0, 0.875, 1.0, 0.875, 0.5, 0.875, 0.5, 0.875, 1.0, 0.8125, 1.0, 0.8125, 0.5, 0.8125, 0.5, 0.8125, 1.0, 0.75, 1.0, 0.75, 0.5, 0.75, 0.5, 0.75, 1.0, 0.6875, 1.0, 0.6875, 0.5, 0.6875, 0.5, 0.6875, 1.0, 0.625, 1.0, 0.625, 0.5, 0.625, 0.5, 0.625, 1.0, 0.5625, 1.0, 0.5625, 0.5, 0.5625, 0.5, 0.5625, 1.0, 0.5, 1.0, 0.5, 0.5, 0.5, 0.5, 0.5, 1.0, 0.4375, 1.0, 0.4375, 0.5, 0.4375, 0.5, 0.4375, 1.0, 0.375, 1.0, 0.375, 0.5, 0.375, 0.5, 0.375, 1.0, 0.3125, 1.0, 0.3125, 0.5, 0.3125, 0.5, 0.3125, 1.0, 0.25, 1.0, 0.25, 0.5, 0.25, 0.5, 0.25, 1.0, 0.1875, 1.0, 0.1875, 0.5, 0.1875, 0.5, 0.1875, 1.0, 0.125, 1.0, 0.125, 0.5, 0.3418, 0.4717, 0.25, 0.49, 0.1582, 0.4717, 0.08029, 0.4197, 0.02827, 0.3418, 0.01, 0.25, 0.02827, 0.1582, 0.08029, 0.08029, 0.1582, 0.02827, 0.25, 0.01, 0.3418, 0.02827, 0.4197, 0.08029, 0.4717, 0.1582, 0.49, 0.25, 0.4717, 0.3418, 0.4197, 0.4197, 0.125, 0.5, 0.125, 1.0, 0.0625, 1.0, 0.0625, 0.5, 0.0625, 0.5, 0.0625, 1.0, 0.0, 1.0, 0.0, 0.5, 0.75, 0.49, 0.8418, 0.4717, 0.9197, 0.4197, 0.9717, 0.3418, 0.99, 0.25, 0.9717, 0.1582, 0.9197, 0.08029, 0.8418, 0.02827, 0.75, 0.01, 0.6582, 0.02827, 0.5803, 0.08029, 0.5283, 0.1582, 0.51, 0.25, 0.5283, 0.3418, 0.5803, 0.4197, 0.6582, 0.4717, 1.0, 0.5, 1.0, 1.0, 0.9375, 1.0, 0.9375, 0.5, 0.9375, 0.5, 0.9375, 1.0, 0.875, 1.0, 0.875, 0.5, 0.875, 0.5, 0.875, 1.0, 0.8125, 1.0, 0.8125, 0.5, 0.8125, 0.5, 0.8125, 1.0, 0.75, 1.0, 0.75, 0.5, 0.75, 0.5, 0.75, 1.0, 0.6875, 1.0, 0.6875, 0.5, 0.6875, 0.5, 0.6875, 1.0, 0.625, 1.0, 0.625, 0.5, 0.625, 0.5, 0.625, 1.0, 0.5625, 1.0, 0.5625, 0.5, 0.5625, 0.5, 0.5625, 1.0, 0.5, 1.0, 0.5, 0.5, 0.5, 0.5, 0.5, 1.0, 0.4375, 1.0, 0.4375, 0.5, 0.4375, 0.5, 0.4375, 1.0, 0.375, 1.0, 0.375, 0.5, 0.375, 0.5, 0.375, 1.0, 0.3125, 1.0, 0.3125, 0.5, 0.3125, 0.5, 0.3125, 1.0, 0.25, 1.0, 0.25, 0.5, 0.25, 0.5, 0.25, 1.0, 0.1875, 1.0, 0.1875, 0.5, 0.1875, 0.5, 0.1875, 1.0, 0.125, 1.0, 0.125, 0.5, 0.3418, 0.4717, 0.25, 0.49, 0.1582, 0.4717, 0.08029, 0.4197, 0.02827, 0.3418, 0.01, 0.25, 0.02827, 0.1582, 0.08029, 0.08029, 0.1582, 0.02827, 0.25, 0.01, 0.3418, 0.02827, 0.4197, 0.08029, 0.4717, 0.1582, 0.49, 0.25, 0.4717, 0.3418, 0.4197, 0.4197, 0.125, 0.5, 0.125, 1.0, 0.0625, 1.0, 0.0625, 0.5, 0.0625, 0.5, 0.0625, 1.0, 0.0, 1.0, 0.0, 0.5, 0.75, 0.49, 0.8418, 0.4717, 0.9197, 0.4197, 0.9717, 0.3418, 0.99, 0.25, 0.9717, 0.1582, 0.9197, 0.08029, 0.8418, 0.02827, 0.75, 0.01, 0.6582, 0.02827, 0.5803, 0.08029, 0.5283, 0.1582, 0.51, 0.25, 0.5283, 0.3418, 0.5803, 0.4197, 0.6582, 0.4717, 1.0, 0.5, 1.0, 1.0, 0.9375, 1.0, 0.9375, 0.5, 0.9375, 0.5, 0.9375, 1.0, 0.875, 1.0, 0.875, 0.5, 0.875, 0.5, 0.875, 1.0, 0.8125, 1.0, 0.8125, 0.5, 0.8125, 0.5, 0.8125, 1.0, 0.75, 1.0, 0.75, 0.5, 0.75, 0.5, 0.75, 1.0, 0.6875, 1.0, 0.6875, 0.5, 0.6875, 0.5, 0.6875, 1.0, 0.625, 1.0, 0.625, 0.5, 0.625, 0.5, 0.625, 1.0, 0.5625, 1.0, 0.5625, 0.5, 0.5625, 0.5, 0.5625, 1.0, 0.5, 1.0, 0.5, 0.5, 0.5, 0.5, 0.5, 1.0, 0.4375, 1.0, 0.4375, 0.5, 0.4375, 0.5, 0.4375, 1.0, 0.375, 1.0, 0.375, 0.5, 0.375, 0.5, 0.375, 1.0, 0.3125, 1.0, 0.3125, 0.5, 0.3125, 0.5, 0.3125, 1.0, 0.25, 1.0, 0.25, 0.5, 0.25, 0.5, 0.25, 1.0, 0.1875, 1.0, 0.1875, 0.5, 0.1875, 0.5, 0.1875, 1.0, 0.125, 1.0, 0.125, 0.5, 0.3418, 0.4717, 0.25, 0.49, 0.1582, 0.4717, 0.08029, 0.4197, 0.02827, 0.3418, 0.01, 0.25, 0.02827, 0.1582, 0.08029, 0.08029, 0.1582, 0.02827, 0.25, 0.01, 0.3418, 0.02827, 0.4197, 0.08029, 0.4717, 0.1582, 0.49, 0.25, 0.4717, 0.3418, 0.4197, 0.4197, 0.125, 0.5, 0.125, 1.0, 0.0625, 1.0, 0.0625, 0.5, 0.0625, 0.5, 0.0625, 1.0, 0.0, 1.0, 0.0, 0.5, 0.75, 0.49, 0.8418, 0.4717, 0.9197, 0.4197, 0.9717, 0.3418, 0.99, 0.25, 0.9717, 0.1582, 0.9197, 0.08029, 0.8418, 0.02827, 0.75, 0.01, 0.6582, 0.02827, 0.5803, 0.08029, 0.5283, 0.1582, 0.51, 0.25, 0.5283, 0.3418, 0.5803, 0.4197, 0.6582, 0.4717])
me_009.materials.append(mat_kasen)
me_009.update()
me_013 = bpy.data.meshes.new('円柱.013')
me_013.from_pydata([(0.5, 0.05, -0.2991), (-0.5, 0.05, 0.2991), (0.5191, 0.04619, -0.2991), (-0.4809, 0.04619, 0.2991), (0.5354, 0.03536, -0.2991), (-0.4646, 0.03536, 0.2991), (0.5462, 0.01913, -0.2991), (-0.4538, 0.01913, 0.2991), (0.55, -9.313e-10, -0.2991), (-0.45, -9.313e-10, 0.2991), (0.5462, -0.01913, -0.2991), (-0.4538, -0.01913, 0.2991), (0.5354, -0.03536, -0.2991), (-0.4646, -0.03536, 0.2991), (0.5191, -0.04619, -0.2991), (-0.4809, -0.04619, 0.2991), (0.5, -0.05, -0.2991), (-0.5, -0.05, 0.2991), (0.4809, -0.04619, -0.2991), (-0.5191, -0.04619, 0.2991), (0.4646, -0.03536, -0.2991), (-0.5354, -0.03536, 0.2991), (0.4538, -0.01913, -0.2991), (-0.5462, -0.01913, 0.2991), (0.45, -9.313e-10, -0.2991), (-0.55, -9.313e-10, 0.2991), (0.4538, 0.01913, -0.2991), (-0.5462, 0.01913, 0.2991), (0.4646, 0.03536, -0.2991), (-0.5354, 0.03536, 0.2991), (0.4809, 0.04619, -0.2991), (-0.5191, 0.04619, 0.2991)], [], [(0, 1, 3, 2), (2, 3, 5, 4), (4, 5, 7, 6), (6, 7, 9, 8), (8, 9, 11, 10), (10, 11, 13, 12), (12, 13, 15, 14), (14, 15, 17, 16), (16, 17, 19, 18), (18, 19, 21, 20), (20, 21, 23, 22), (22, 23, 25, 24), (24, 25, 27, 26), (26, 27, 29, 28), (3, 1, 31, 29, 27, 25, 23, 21, 19, 17, 15, 13, 11, 9, 7, 5), (28, 29, 31, 30), (30, 31, 1, 0), (0, 2, 4, 6, 8, 10, 12, 14, 16, 18, 20, 22, 24, 26, 28, 30)])
_uv = me_013.uv_layers.new(name='UVマップ')
_uv.uv.foreach_set('vector', [1.0, 0.5, 1.0, 1.0, 0.9375, 1.0, 0.9375, 0.5, 0.9375, 0.5, 0.9375, 1.0, 0.875, 1.0, 0.875, 0.5, 0.875, 0.5, 0.875, 1.0, 0.8125, 1.0, 0.8125, 0.5, 0.8125, 0.5, 0.8125, 1.0, 0.75, 1.0, 0.75, 0.5, 0.75, 0.5, 0.75, 1.0, 0.6875, 1.0, 0.6875, 0.5, 0.6875, 0.5, 0.6875, 1.0, 0.625, 1.0, 0.625, 0.5, 0.625, 0.5, 0.625, 1.0, 0.5625, 1.0, 0.5625, 0.5, 0.5625, 0.5, 0.5625, 1.0, 0.5, 1.0, 0.5, 0.5, 0.5, 0.5, 0.5, 1.0, 0.4375, 1.0, 0.4375, 0.5, 0.4375, 0.5, 0.4375, 1.0, 0.375, 1.0, 0.375, 0.5, 0.375, 0.5, 0.375, 1.0, 0.3125, 1.0, 0.3125, 0.5, 0.3125, 0.5, 0.3125, 1.0, 0.25, 1.0, 0.25, 0.5, 0.25, 0.5, 0.25, 1.0, 0.1875, 1.0, 0.1875, 0.5, 0.1875, 0.5, 0.1875, 1.0, 0.125, 1.0, 0.125, 0.5, 0.3418, 0.4717, 0.25, 0.49, 0.1582, 0.4717, 0.08029, 0.4197, 0.02827, 0.3418, 0.01, 0.25, 0.02827, 0.1582, 0.08029, 0.08029, 0.1582, 0.02827, 0.25, 0.01, 0.3418, 0.02827, 0.4197, 0.08029, 0.4717, 0.1582, 0.49, 0.25, 0.4717, 0.3418, 0.4197, 0.4197, 0.125, 0.5, 0.125, 1.0, 0.0625, 1.0, 0.0625, 0.5, 0.0625, 0.5, 0.0625, 1.0, 0.0, 1.0, 0.0, 0.5, 0.75, 0.49, 0.8418, 0.4717, 0.9197, 0.4197, 0.9717, 0.3418, 0.99, 0.25, 0.9717, 0.1582, 0.9197, 0.08029, 0.8418, 0.02827, 0.75, 0.01, 0.6582, 0.02827, 0.5803, 0.08029, 0.5283, 0.1582, 0.51, 0.25, 0.5283, 0.3418, 0.5803, 0.4197, 0.6582, 0.4717])
me_013.materials.append(mat_kasen)
me_013.update()
me_012 = bpy.data.meshes.new('円柱.012')
me_012.from_pydata([(0.0, 0.15, -1.0), (0.0, 0.15, 6.44), (0.0574, 0.1386, -1.0), (0.0574, 0.1386, 6.44), (0.1061, 0.1061, -1.0), (0.1061, 0.1061, 6.44), (0.1386, 0.0574, -1.0), (0.1386, 0.0574, 6.44), (0.15, 0.0, -1.0), (0.15, 0.0, 6.44), (0.1386, -0.0574, -1.0), (0.1386, -0.0574, 6.44), (0.1061, -0.1061, -1.0), (0.1061, -0.1061, 6.44), (0.0574, -0.1386, -1.0), (0.0574, -0.1386, 6.44), (0.0, -0.15, -1.0), (0.0, -0.15, 6.44), (-0.0574, -0.1386, -1.0), (-0.0574, -0.1386, 6.44), (-0.1061, -0.1061, -1.0), (-0.1061, -0.1061, 6.44), (-0.1386, -0.0574, -1.0), (-0.1386, -0.0574, 6.44), (-0.15, 0.0, -1.0), (-0.15, 0.0, 6.44), (-0.1386, 0.0574, -1.0), (-0.1386, 0.0574, 6.44), (-0.1061, 0.1061, -1.0), (-0.1061, 0.1061, 6.44), (-0.0574, 0.1386, -1.0), (-0.0574, 0.1386, 6.44)], [], [(0, 1, 3, 2), (2, 3, 5, 4), (4, 5, 7, 6), (6, 7, 9, 8), (8, 9, 11, 10), (10, 11, 13, 12), (12, 13, 15, 14), (14, 15, 17, 16), (16, 17, 19, 18), (18, 19, 21, 20), (20, 21, 23, 22), (22, 23, 25, 24), (24, 25, 27, 26), (26, 27, 29, 28), (3, 1, 31, 29, 27, 25, 23, 21, 19, 17, 15, 13, 11, 9, 7, 5), (28, 29, 31, 30), (30, 31, 1, 0), (0, 2, 4, 6, 8, 10, 12, 14, 16, 18, 20, 22, 24, 26, 28, 30)])
_uv = me_012.uv_layers.new(name='UVマップ')
_uv.uv.foreach_set('vector', [1.0, 0.5, 1.0, 1.0, 0.9375, 1.0, 0.9375, 0.5, 0.9375, 0.5, 0.9375, 1.0, 0.875, 1.0, 0.875, 0.5, 0.875, 0.5, 0.875, 1.0, 0.8125, 1.0, 0.8125, 0.5, 0.8125, 0.5, 0.8125, 1.0, 0.75, 1.0, 0.75, 0.5, 0.75, 0.5, 0.75, 1.0, 0.6875, 1.0, 0.6875, 0.5, 0.6875, 0.5, 0.6875, 1.0, 0.625, 1.0, 0.625, 0.5, 0.625, 0.5, 0.625, 1.0, 0.5625, 1.0, 0.5625, 0.5, 0.5625, 0.5, 0.5625, 1.0, 0.5, 1.0, 0.5, 0.5, 0.5, 0.5, 0.5, 1.0, 0.4375, 1.0, 0.4375, 0.5, 0.4375, 0.5, 0.4375, 1.0, 0.375, 1.0, 0.375, 0.5, 0.375, 0.5, 0.375, 1.0, 0.3125, 1.0, 0.3125, 0.5, 0.3125, 0.5, 0.3125, 1.0, 0.25, 1.0, 0.25, 0.5, 0.25, 0.5, 0.25, 1.0, 0.1875, 1.0, 0.1875, 0.5, 0.1875, 0.5, 0.1875, 1.0, 0.125, 1.0, 0.125, 0.5, 0.3418, 0.4717, 0.25, 0.49, 0.1582, 0.4717, 0.08029, 0.4197, 0.02827, 0.3418, 0.01, 0.25, 0.02827, 0.1582, 0.08029, 0.08029, 0.1582, 0.02827, 0.25, 0.01, 0.3418, 0.02827, 0.4197, 0.08029, 0.4717, 0.1582, 0.49, 0.25, 0.4717, 0.3418, 0.4197, 0.4197, 0.125, 0.5, 0.125, 1.0, 0.0625, 1.0, 0.0625, 0.5, 0.0625, 0.5, 0.0625, 1.0, 0.0, 1.0, 0.0, 0.5, 0.75, 0.49, 0.8418, 0.4717, 0.9197, 0.4197, 0.9717, 0.3418, 0.99, 0.25, 0.9717, 0.1582, 0.9197, 0.08029, 0.8418, 0.02827, 0.75, 0.01, 0.6582, 0.02827, 0.5803, 0.08029, 0.5283, 0.1582, 0.51, 0.25, 0.5283, 0.3418, 0.5803, 0.4197, 0.6582, 0.4717])
me_012.materials.append(mat_kasen)
me_012.update()
me_014 = bpy.data.meshes.new('円柱.014')
me_014.from_pydata([(4.199e-07, 0.05, 1.077), (0.5, 0.05, 1.675), (0.01913, 0.04619, 1.077), (0.5191, 0.04619, 1.675), (0.03536, 0.03536, 1.077), (0.5354, 0.03536, 1.675), (0.04619, 0.01913, 1.077), (0.5462, 0.01913, 1.675), (0.05, -4.657e-10, 1.077), (0.55, -4.657e-10, 1.675), (0.04619, -0.01913, 1.077), (0.5462, -0.01913, 1.675), (0.03536, -0.03536, 1.077), (0.5354, -0.03536, 1.675), (0.01913, -0.04619, 1.077), (0.5191, -0.04619, 1.675), (4.199e-07, -0.05, 1.077), (0.5, -0.05, 1.675), (-0.01913, -0.04619, 1.077), (0.4809, -0.04619, 1.675), (-0.03535, -0.03536, 1.077), (0.4646, -0.03536, 1.675), (-0.04619, -0.01913, 1.077), (0.4538, -0.01913, 1.675), (-0.05, -4.657e-10, 1.077), (0.45, -4.657e-10, 1.675), (-0.04619, 0.01913, 1.077), (0.4538, 0.01913, 1.675), (-0.03535, 0.03536, 1.077), (0.4646, 0.03536, 1.675), (-0.01913, 0.04619, 1.077), (0.4809, 0.04619, 1.675)], [], [(0, 1, 3, 2), (2, 3, 5, 4), (4, 5, 7, 6), (6, 7, 9, 8), (8, 9, 11, 10), (10, 11, 13, 12), (12, 13, 15, 14), (14, 15, 17, 16), (16, 17, 19, 18), (18, 19, 21, 20), (20, 21, 23, 22), (22, 23, 25, 24), (24, 25, 27, 26), (26, 27, 29, 28), (3, 1, 31, 29, 27, 25, 23, 21, 19, 17, 15, 13, 11, 9, 7, 5), (28, 29, 31, 30), (30, 31, 1, 0), (0, 2, 4, 6, 8, 10, 12, 14, 16, 18, 20, 22, 24, 26, 28, 30)])
_uv = me_014.uv_layers.new(name='UVマップ')
_uv.uv.foreach_set('vector', [1.0, 0.5, 1.0, 1.0, 0.9375, 1.0, 0.9375, 0.5, 0.9375, 0.5, 0.9375, 1.0, 0.875, 1.0, 0.875, 0.5, 0.875, 0.5, 0.875, 1.0, 0.8125, 1.0, 0.8125, 0.5, 0.8125, 0.5, 0.8125, 1.0, 0.75, 1.0, 0.75, 0.5, 0.75, 0.5, 0.75, 1.0, 0.6875, 1.0, 0.6875, 0.5, 0.6875, 0.5, 0.6875, 1.0, 0.625, 1.0, 0.625, 0.5, 0.625, 0.5, 0.625, 1.0, 0.5625, 1.0, 0.5625, 0.5, 0.5625, 0.5, 0.5625, 1.0, 0.5, 1.0, 0.5, 0.5, 0.5, 0.5, 0.5, 1.0, 0.4375, 1.0, 0.4375, 0.5, 0.4375, 0.5, 0.4375, 1.0, 0.375, 1.0, 0.375, 0.5, 0.375, 0.5, 0.375, 1.0, 0.3125, 1.0, 0.3125, 0.5, 0.3125, 0.5, 0.3125, 1.0, 0.25, 1.0, 0.25, 0.5, 0.25, 0.5, 0.25, 1.0, 0.1875, 1.0, 0.1875, 0.5, 0.1875, 0.5, 0.1875, 1.0, 0.125, 1.0, 0.125, 0.5, 0.3418, 0.4717, 0.25, 0.49, 0.1582, 0.4717, 0.08029, 0.4197, 0.02827, 0.3418, 0.01, 0.25, 0.02827, 0.1582, 0.08029, 0.08029, 0.1582, 0.02827, 0.25, 0.01, 0.3418, 0.02827, 0.4197, 0.08029, 0.4717, 0.1582, 0.49, 0.25, 0.4717, 0.3418, 0.4197, 0.4197, 0.125, 0.5, 0.125, 1.0, 0.0625, 1.0, 0.0625, 0.5, 0.0625, 0.5, 0.0625, 1.0, 0.0, 1.0, 0.0, 0.5, 0.75, 0.49, 0.8418, 0.4717, 0.9197, 0.4197, 0.9717, 0.3418, 0.99, 0.25, 0.9717, 0.1582, 0.9197, 0.08029, 0.8418, 0.02827, 0.75, 0.01, 0.6582, 0.02827, 0.5803, 0.08029, 0.5283, 0.1582, 0.51, 0.25, 0.5283, 0.3418, 0.5803, 0.4197, 0.6582, 0.4717])
me_014.materials.append(mat_kasen)
me_014.update()
me_015 = bpy.data.meshes.new('円柱.015')
me_015.from_pydata([(4.199e-07, 0.05, 1.077), (0.5, 0.05, 1.675), (0.01913, 0.04619, 1.077), (0.5191, 0.04619, 1.675), (0.03536, 0.03536, 1.077), (0.5354, 0.03536, 1.675), (0.04619, 0.01913, 1.077), (0.5462, 0.01913, 1.675), (0.05, -4.657e-10, 1.077), (0.55, -4.657e-10, 1.675), (0.04619, -0.01913, 1.077), (0.5462, -0.01913, 1.675), (0.03536, -0.03536, 1.077), (0.5354, -0.03536, 1.675), (0.01913, -0.04619, 1.077), (0.5191, -0.04619, 1.675), (4.199e-07, -0.05, 1.077), (0.5, -0.05, 1.675), (-0.01913, -0.04619, 1.077), (0.4809, -0.04619, 1.675), (-0.03535, -0.03536, 1.077), (0.4646, -0.03536, 1.675), (-0.04619, -0.01913, 1.077), (0.4538, -0.01913, 1.675), (-0.05, -4.657e-10, 1.077), (0.45, -4.657e-10, 1.675), (-0.04619, 0.01913, 1.077), (0.4538, 0.01913, 1.675), (-0.03535, 0.03536, 1.077), (0.4646, 0.03536, 1.675), (-0.01913, 0.04619, 1.077), (0.4809, 0.04619, 1.675)], [], [(0, 1, 3, 2), (2, 3, 5, 4), (4, 5, 7, 6), (6, 7, 9, 8), (8, 9, 11, 10), (10, 11, 13, 12), (12, 13, 15, 14), (14, 15, 17, 16), (16, 17, 19, 18), (18, 19, 21, 20), (20, 21, 23, 22), (22, 23, 25, 24), (24, 25, 27, 26), (26, 27, 29, 28), (3, 1, 31, 29, 27, 25, 23, 21, 19, 17, 15, 13, 11, 9, 7, 5), (28, 29, 31, 30), (30, 31, 1, 0), (0, 2, 4, 6, 8, 10, 12, 14, 16, 18, 20, 22, 24, 26, 28, 30)])
_uv = me_015.uv_layers.new(name='UVマップ')
_uv.uv.foreach_set('vector', [1.0, 0.5, 1.0, 1.0, 0.9375, 1.0, 0.9375, 0.5, 0.9375, 0.5, 0.9375, 1.0, 0.875, 1.0, 0.875, 0.5, 0.875, 0.5, 0.875, 1.0, 0.8125, 1.0, 0.8125, 0.5, 0.8125, 0.5, 0.8125, 1.0, 0.75, 1.0, 0.75, 0.5, 0.75, 0.5, 0.75, 1.0, 0.6875, 1.0, 0.6875, 0.5, 0.6875, 0.5, 0.6875, 1.0, 0.625, 1.0, 0.625, 0.5, 0.625, 0.5, 0.625, 1.0, 0.5625, 1.0, 0.5625, 0.5, 0.5625, 0.5, 0.5625, 1.0, 0.5, 1.0, 0.5, 0.5, 0.5, 0.5, 0.5, 1.0, 0.4375, 1.0, 0.4375, 0.5, 0.4375, 0.5, 0.4375, 1.0, 0.375, 1.0, 0.375, 0.5, 0.375, 0.5, 0.375, 1.0, 0.3125, 1.0, 0.3125, 0.5, 0.3125, 0.5, 0.3125, 1.0, 0.25, 1.0, 0.25, 0.5, 0.25, 0.5, 0.25, 1.0, 0.1875, 1.0, 0.1875, 0.5, 0.1875, 0.5, 0.1875, 1.0, 0.125, 1.0, 0.125, 0.5, 0.3418, 0.4717, 0.25, 0.49, 0.1582, 0.4717, 0.08029, 0.4197, 0.02827, 0.3418, 0.01, 0.25, 0.02827, 0.1582, 0.08029, 0.08029, 0.1582, 0.02827, 0.25, 0.01, 0.3418, 0.02827, 0.4197, 0.08029, 0.4717, 0.1582, 0.49, 0.25, 0.4717, 0.3418, 0.4197, 0.4197, 0.125, 0.5, 0.125, 1.0, 0.0625, 1.0, 0.0625, 0.5, 0.0625, 0.5, 0.0625, 1.0, 0.0, 1.0, 0.0, 0.5, 0.75, 0.49, 0.8418, 0.4717, 0.9197, 0.4197, 0.9717, 0.3418, 0.99, 0.25, 0.9717, 0.1582, 0.9197, 0.08029, 0.8418, 0.02827, 0.75, 0.01, 0.6582, 0.02827, 0.5803, 0.08029, 0.5283, 0.1582, 0.51, 0.25, 0.5283, 0.3418, 0.5803, 0.4197, 0.6582, 0.4717])
me_015.materials.append(mat_kasen)
me_015.update()
me_016 = bpy.data.meshes.new('円柱.016')
me_016.from_pydata([(-0.5, 0.05, -1.275), (0.5, 0.05, -0.025), (-0.5191, 0.04619, -1.275), (0.4809, 0.04619, -0.025), (-0.5354, 0.03536, -1.275), (0.4646, 0.03536, -0.025), (-0.5462, 0.01913, -1.275), (0.4538, 0.01913, -0.025), (-0.55, -1.164e-09, -1.275), (0.45, -1.164e-09, -0.025), (-0.5462, -0.01913, -1.275), (0.4538, -0.01913, -0.025), (-0.5354, -0.03536, -1.275), (0.4646, -0.03536, -0.025), (-0.5191, -0.04619, -1.275), (0.4809, -0.04619, -0.025), (-0.5, -0.05, -1.275), (0.5, -0.05, -0.025), (-0.4809, -0.04619, -1.275), (0.5191, -0.04619, -0.025), (-0.4646, -0.03536, -1.275), (0.5354, -0.03536, -0.025), (-0.4538, -0.01913, -1.275), (0.5462, -0.01913, -0.025), (-0.45, -1.164e-09, -1.275), (0.55, -1.164e-09, -0.025), (-0.4538, 0.01913, -1.275), (0.5462, 0.01913, -0.025), (-0.4646, 0.03536, -1.275), (0.5354, 0.03536, -0.025), (-0.4809, 0.04619, -1.275), (0.5191, 0.04619, -0.025), (-0.5, 0.05, 1.275), (0.5, 0.05, 0.025), (-0.5191, 0.04619, 1.275), (0.4809, 0.04619, 0.025), (-0.5354, 0.03536, 1.275), (0.4646, 0.03536, 0.025), (-0.5462, 0.01913, 1.275), (0.4538, 0.01913, 0.025), (-0.55, -1.164e-09, 1.275), (0.45, -1.164e-09, 0.025), (-0.5462, -0.01913, 1.275), (0.4538, -0.01913, 0.025), (-0.5354, -0.03536, 1.275), (0.4646, -0.03536, 0.025), (-0.5191, -0.04619, 1.275), (0.4809, -0.04619, 0.025), (-0.5, -0.05, 1.275), (0.5, -0.05, 0.025), (-0.4809, -0.04619, 1.275), (0.5191, -0.04619, 0.025), (-0.4646, -0.03536, 1.275), (0.5354, -0.03536, 0.025), (-0.4538, -0.01913, 1.275), (0.5462, -0.01913, 0.025), (-0.45, -1.164e-09, 1.275), (0.55, -1.164e-09, 0.025), (-0.4538, 0.01913, 1.275), (0.5462, 0.01913, 0.025), (-0.4646, 0.03536, 1.275), (0.5354, 0.03536, 0.025), (-0.4809, 0.04619, 1.275), (0.5191, 0.04619, 0.025), (-0.5, 0.05, 1.275), (0.5, 0.05, 2.525), (-0.5191, 0.04619, 1.275), (0.4809, 0.04619, 2.525), (-0.5354, 0.03536, 1.275), (0.4646, 0.03536, 2.525), (-0.5462, 0.01913, 1.275), (0.4538, 0.01913, 2.525), (-0.55, -1.164e-09, 1.275), (0.45, -1.164e-09, 2.525), (-0.5462, -0.01913, 1.275), (0.4538, -0.01913, 2.525), (-0.5354, -0.03536, 1.275), (0.4646, -0.03536, 2.525), (-0.5191, -0.04619, 1.275), (0.4809, -0.04619, 2.525), (-0.5, -0.05, 1.275), (0.5, -0.05, 2.525), (-0.4809, -0.04619, 1.275), (0.5191, -0.04619, 2.525), (-0.4646, -0.03536, 1.275), (0.5354, -0.03536, 2.525), (-0.4538, -0.01913, 1.275), (0.5462, -0.01913, 2.525), (-0.45, -1.164e-09, 1.275), (0.55, -1.164e-09, 2.525), (-0.4538, 0.01913, 1.275), (0.5462, 0.01913, 2.525), (-0.4646, 0.03536, 1.275), (0.5354, 0.03536, 2.525), (-0.4809, 0.04619, 1.275), (0.5191, 0.04619, 2.525), (-0.5, 0.05, 3.825), (0.5, 0.05, 2.575), (-0.5191, 0.04619, 3.825), (0.4809, 0.04619, 2.575), (-0.5354, 0.03536, 3.825), (0.4646, 0.03536, 2.575), (-0.5462, 0.01913, 3.825), (0.4538, 0.01913, 2.575), (-0.55, -1.164e-09, 3.825), (0.45, -1.164e-09, 2.575), (-0.5462, -0.01913, 3.825), (0.4538, -0.01913, 2.575), (-0.5354, -0.03536, 3.825), (0.4646, -0.03536, 2.575), (-0.5191, -0.04619, 3.825), (0.4809, -0.04619, 2.575), (-0.5, -0.05, 3.825), (0.5, -0.05, 2.575), (-0.4809, -0.04619, 3.825), (0.5191, -0.04619, 2.575), (-0.4646, -0.03536, 3.825), (0.5354, -0.03536, 2.575), (-0.4538, -0.01913, 3.825), (0.5462, -0.01913, 2.575), (-0.45, -1.164e-09, 3.825), (0.55, -1.164e-09, 2.575), (-0.4538, 0.01913, 3.825), (0.5462, 0.01913, 2.575), (-0.4646, 0.03536, 3.825), (0.5354, 0.03536, 2.575), (-0.4809, 0.04619, 3.825), (0.5191, 0.04619, 2.575), (-0.5, 0.05, -3.825), (-0.5191, 0.04619, -3.825), (-0.5354, 0.03536, -3.825), (-0.5462, 0.01913, -3.825), (-0.55, -1.164e-09, -3.825), (-0.5462, -0.01913, -3.825), (-0.5354, -0.03536, -3.825), (-0.5191, -0.04619, -3.825), (-0.5, -0.05, -3.825), (-0.4809, -0.04619, -3.825), (-0.4646, -0.03536, -3.825), (-0.4538, -0.01913, -3.825), (-0.45, -1.164e-09, -3.825), (-0.4538, 0.01913, -3.825), (-0.4646, 0.03536, -3.825), (-0.4809, 0.04619, -3.825), (-0.5, 0.05, -3.825), (0.5, 0.05, -2.575), (-0.5191, 0.04619, -3.825), (0.4809, 0.04619, -2.575), (-0.5354, 0.03536, -3.825), (0.4646, 0.03536, -2.575), (-0.5462, 0.01913, -3.825), (0.4538, 0.01913, -2.575), (-0.55, -1.164e-09, -3.825), (0.45, -1.164e-09, -2.575), (-0.5462, -0.01913, -3.825), (0.4538, -0.01913, -2.575), (-0.5354, -0.03536, -3.825), (0.4646, -0.03536, -2.575), (-0.5191, -0.04619, -3.825), (0.4809, -0.04619, -2.575), (-0.5, -0.05, -3.825), (0.5, -0.05, -2.575), (-0.4809, -0.04619, -3.825), (0.5191, -0.04619, -2.575), (-0.4646, -0.03536, -3.825), (0.5354, -0.03536, -2.575), (-0.4538, -0.01913, -3.825), (0.5462, -0.01913, -2.575), (-0.45, -1.164e-09, -3.825), (0.55, -1.164e-09, -2.575), (-0.4538, 0.01913, -3.825), (0.5462, 0.01913, -2.575), (-0.4646, 0.03536, -3.825), (0.5354, 0.03536, -2.575), (-0.4809, 0.04619, -3.825), (0.5191, 0.04619, -2.575), (-0.5, 0.05, -1.275), (0.5, 0.05, -2.525), (-0.5191, 0.04619, -1.275), (0.4809, 0.04619, -2.525), (-0.5354, 0.03536, -1.275), (0.4646, 0.03536, -2.525), (-0.5462, 0.01913, -1.275), (0.4538, 0.01913, -2.525), (-0.55, -1.164e-09, -1.275), (0.45, -1.164e-09, -2.525), (-0.5462, -0.01913, -1.275), (0.4538, -0.01913, -2.525), (-0.5354, -0.03536, -1.275), (0.4646, -0.03536, -2.525), (-0.5191, -0.04619, -1.275), (0.4809, -0.04619, -2.525), (-0.5, -0.05, -1.275), (0.5, -0.05, -2.525), (-0.4809, -0.04619, -1.275), (0.5191, -0.04619, -2.525), (-0.4646, -0.03536, -1.275), (0.5354, -0.03536, -2.525), (-0.4538, -0.01913, -1.275), (0.5462, -0.01913, -2.525), (-0.45, -1.164e-09, -1.275), (0.55, -1.164e-09, -2.525), (-0.4538, 0.01913, -1.275), (0.5462, 0.01913, -2.525), (-0.4646, 0.03536, -1.275), (0.5354, 0.03536, -2.525), (-0.4809, 0.04619, -1.275), (0.5191, 0.04619, -2.525)], [], [(0, 1, 3, 2), (2, 3, 5, 4), (4, 5, 7, 6), (6, 7, 9, 8), (8, 9, 11, 10), (10, 11, 13, 12), (12, 13, 15, 14), (14, 15, 17, 16), (16, 17, 19, 18), (18, 19, 21, 20), (20, 21, 23, 22), (22, 23, 25, 24), (24, 25, 27, 26), (26, 27, 29, 28), (3, 1, 31, 29, 27, 25, 23, 21, 19, 17, 15, 13, 11, 9, 7, 5), (28, 29, 31, 30), (30, 31, 1, 0), (0, 2, 4, 6, 8, 10, 12, 14, 16, 18, 20, 22, 24, 26, 28, 30), (32, 33, 35, 34), (34, 35, 37, 36), (36, 37, 39, 38), (38, 39, 41, 40), (40, 41, 43, 42), (42, 43, 45, 44), (44, 45, 47, 46), (46, 47, 49, 48), (48, 49, 51, 50), (50, 51, 53, 52), (52, 53, 55, 54), (54, 55, 57, 56), (56, 57, 59, 58), (58, 59, 61, 60), (35, 33, 63, 61, 59, 57, 55, 53, 51, 49, 47, 45, 43, 41, 39, 37), (60, 61, 63, 62), (62, 63, 33, 32), (32, 34, 36, 38, 40, 42, 44, 46, 48, 50, 52, 54, 56, 58, 60, 62), (64, 65, 67, 66), (66, 67, 69, 68), (68, 69, 71, 70), (70, 71, 73, 72), (72, 73, 75, 74), (74, 75, 77, 76), (76, 77, 79, 78), (78, 79, 81, 80), (80, 81, 83, 82), (82, 83, 85, 84), (84, 85, 87, 86), (86, 87, 89, 88), (88, 89, 91, 90), (90, 91, 93, 92), (67, 65, 95, 93, 91, 89, 87, 85, 83, 81, 79, 77, 75, 73, 71, 69), (92, 93, 95, 94), (94, 95, 65, 64), (64, 66, 68, 70, 72, 74, 76, 78, 80, 82, 84, 86, 88, 90, 92, 94), (96, 97, 99, 98), (98, 99, 101, 100), (100, 101, 103, 102), (102, 103, 105, 104), (104, 105, 107, 106), (106, 107, 109, 108), (108, 109, 111, 110), (110, 111, 113, 112), (112, 113, 115, 114), (114, 115, 117, 116), (116, 117, 119, 118), (118, 119, 121, 120), (120, 121, 123, 122), (122, 123, 125, 124), (99, 97, 127, 125, 123, 121, 119, 117, 115, 113, 111, 109, 107, 105, 103, 101), (124, 125, 127, 126), (126, 127, 97, 96), (96, 98, 100, 102, 104, 106, 108, 110, 112, 114, 116, 118, 120, 122, 124, 126), (128, 129, 130, 131, 132, 133, 134, 135, 136, 137, 138, 139, 140, 141, 142, 143), (144, 145, 147, 146), (146, 147, 149, 148), (148, 149, 151, 150), (150, 151, 153, 152), (152, 153, 155, 154), (154, 155, 157, 156), (156, 157, 159, 158), (158, 159, 161, 160), (160, 161, 163, 162), (162, 163, 165, 164), (164, 165, 167, 166), (166, 167, 169, 168), (168, 169, 171, 170), (170, 171, 173, 172), (147, 145, 175, 173, 171, 169, 167, 165, 163, 161, 159, 157, 155, 153, 151, 149), (172, 173, 175, 174), (174, 175, 145, 144), (144, 146, 148, 150, 152, 154, 156, 158, 160, 162, 164, 166, 168, 170, 172, 174), (176, 177, 179, 178), (178, 179, 181, 180), (180, 181, 183, 182), (182, 183, 185, 184), (184, 185, 187, 186), (186, 187, 189, 188), (188, 189, 191, 190), (190, 191, 193, 192), (192, 193, 195, 194), (194, 195, 197, 196), (196, 197, 199, 198), (198, 199, 201, 200), (200, 201, 203, 202), (202, 203, 205, 204), (179, 177, 207, 205, 203, 201, 199, 197, 195, 193, 191, 189, 187, 185, 183, 181), (204, 205, 207, 206), (206, 207, 177, 176), (176, 178, 180, 182, 184, 186, 188, 190, 192, 194, 196, 198, 200, 202, 204, 206)])
_uv = me_016.uv_layers.new(name='UVマップ')
_uv.uv.foreach_set('vector', [1.0, 0.5, 1.0, 1.0, 0.9375, 1.0, 0.9375, 0.5, 0.9375, 0.5, 0.9375, 1.0, 0.875, 1.0, 0.875, 0.5, 0.875, 0.5, 0.875, 1.0, 0.8125, 1.0, 0.8125, 0.5, 0.8125, 0.5, 0.8125, 1.0, 0.75, 1.0, 0.75, 0.5, 0.75, 0.5, 0.75, 1.0, 0.6875, 1.0, 0.6875, 0.5, 0.6875, 0.5, 0.6875, 1.0, 0.625, 1.0, 0.625, 0.5, 0.625, 0.5, 0.625, 1.0, 0.5625, 1.0, 0.5625, 0.5, 0.5625, 0.5, 0.5625, 1.0, 0.5, 1.0, 0.5, 0.5, 0.5, 0.5, 0.5, 1.0, 0.4375, 1.0, 0.4375, 0.5, 0.4375, 0.5, 0.4375, 1.0, 0.375, 1.0, 0.375, 0.5, 0.375, 0.5, 0.375, 1.0, 0.3125, 1.0, 0.3125, 0.5, 0.3125, 0.5, 0.3125, 1.0, 0.25, 1.0, 0.25, 0.5, 0.25, 0.5, 0.25, 1.0, 0.1875, 1.0, 0.1875, 0.5, 0.1875, 0.5, 0.1875, 1.0, 0.125, 1.0, 0.125, 0.5, 0.3418, 0.4717, 0.25, 0.49, 0.1582, 0.4717, 0.08029, 0.4197, 0.02827, 0.3418, 0.01, 0.25, 0.02827, 0.1582, 0.08029, 0.08029, 0.1582, 0.02827, 0.25, 0.01, 0.3418, 0.02827, 0.4197, 0.08029, 0.4717, 0.1582, 0.49, 0.25, 0.4717, 0.3418, 0.4197, 0.4197, 0.125, 0.5, 0.125, 1.0, 0.0625, 1.0, 0.0625, 0.5, 0.0625, 0.5, 0.0625, 1.0, 0.0, 1.0, 0.0, 0.5, 0.75, 0.49, 0.8418, 0.4717, 0.9197, 0.4197, 0.9717, 0.3418, 0.99, 0.25, 0.9717, 0.1582, 0.9197, 0.08029, 0.8418, 0.02827, 0.75, 0.01, 0.6582, 0.02827, 0.5803, 0.08029, 0.5283, 0.1582, 0.51, 0.25, 0.5283, 0.3418, 0.5803, 0.4197, 0.6582, 0.4717, 1.0, 0.5, 1.0, 1.0, 0.9375, 1.0, 0.9375, 0.5, 0.9375, 0.5, 0.9375, 1.0, 0.875, 1.0, 0.875, 0.5, 0.875, 0.5, 0.875, 1.0, 0.8125, 1.0, 0.8125, 0.5, 0.8125, 0.5, 0.8125, 1.0, 0.75, 1.0, 0.75, 0.5, 0.75, 0.5, 0.75, 1.0, 0.6875, 1.0, 0.6875, 0.5, 0.6875, 0.5, 0.6875, 1.0, 0.625, 1.0, 0.625, 0.5, 0.625, 0.5, 0.625, 1.0, 0.5625, 1.0, 0.5625, 0.5, 0.5625, 0.5, 0.5625, 1.0, 0.5, 1.0, 0.5, 0.5, 0.5, 0.5, 0.5, 1.0, 0.4375, 1.0, 0.4375, 0.5, 0.4375, 0.5, 0.4375, 1.0, 0.375, 1.0, 0.375, 0.5, 0.375, 0.5, 0.375, 1.0, 0.3125, 1.0, 0.3125, 0.5, 0.3125, 0.5, 0.3125, 1.0, 0.25, 1.0, 0.25, 0.5, 0.25, 0.5, 0.25, 1.0, 0.1875, 1.0, 0.1875, 0.5, 0.1875, 0.5, 0.1875, 1.0, 0.125, 1.0, 0.125, 0.5, 0.3418, 0.4717, 0.25, 0.49, 0.1582, 0.4717, 0.08029, 0.4197, 0.02827, 0.3418, 0.01, 0.25, 0.02827, 0.1582, 0.08029, 0.08029, 0.1582, 0.02827, 0.25, 0.01, 0.3418, 0.02827, 0.4197, 0.08029, 0.4717, 0.1582, 0.49, 0.25, 0.4717, 0.3418, 0.4197, 0.4197, 0.125, 0.5, 0.125, 1.0, 0.0625, 1.0, 0.0625, 0.5, 0.0625, 0.5, 0.0625, 1.0, 0.0, 1.0, 0.0, 0.5, 0.75, 0.49, 0.8418, 0.4717, 0.9197, 0.4197, 0.9717, 0.3418, 0.99, 0.25, 0.9717, 0.1582, 0.9197, 0.08029, 0.8418, 0.02827, 0.75, 0.01, 0.6582, 0.02827, 0.5803, 0.08029, 0.5283, 0.1582, 0.51, 0.25, 0.5283, 0.3418, 0.5803, 0.4197, 0.6582, 0.4717, 1.0, 0.5, 1.0, 1.0, 0.9375, 1.0, 0.9375, 0.5, 0.9375, 0.5, 0.9375, 1.0, 0.875, 1.0, 0.875, 0.5, 0.875, 0.5, 0.875, 1.0, 0.8125, 1.0, 0.8125, 0.5, 0.8125, 0.5, 0.8125, 1.0, 0.75, 1.0, 0.75, 0.5, 0.75, 0.5, 0.75, 1.0, 0.6875, 1.0, 0.6875, 0.5, 0.6875, 0.5, 0.6875, 1.0, 0.625, 1.0, 0.625, 0.5, 0.625, 0.5, 0.625, 1.0, 0.5625, 1.0, 0.5625, 0.5, 0.5625, 0.5, 0.5625, 1.0, 0.5, 1.0, 0.5, 0.5, 0.5, 0.5, 0.5, 1.0, 0.4375, 1.0, 0.4375, 0.5, 0.4375, 0.5, 0.4375, 1.0, 0.375, 1.0, 0.375, 0.5, 0.375, 0.5, 0.375, 1.0, 0.3125, 1.0, 0.3125, 0.5, 0.3125, 0.5, 0.3125, 1.0, 0.25, 1.0, 0.25, 0.5, 0.25, 0.5, 0.25, 1.0, 0.1875, 1.0, 0.1875, 0.5, 0.1875, 0.5, 0.1875, 1.0, 0.125, 1.0, 0.125, 0.5, 0.3418, 0.4717, 0.25, 0.49, 0.1582, 0.4717, 0.08029, 0.4197, 0.02827, 0.3418, 0.01, 0.25, 0.02827, 0.1582, 0.08029, 0.08029, 0.1582, 0.02827, 0.25, 0.01, 0.3418, 0.02827, 0.4197, 0.08029, 0.4717, 0.1582, 0.49, 0.25, 0.4717, 0.3418, 0.4197, 0.4197, 0.125, 0.5, 0.125, 1.0, 0.0625, 1.0, 0.0625, 0.5, 0.0625, 0.5, 0.0625, 1.0, 0.0, 1.0, 0.0, 0.5, 0.75, 0.49, 0.8418, 0.4717, 0.9197, 0.4197, 0.9717, 0.3418, 0.99, 0.25, 0.9717, 0.1582, 0.9197, 0.08029, 0.8418, 0.02827, 0.75, 0.01, 0.6582, 0.02827, 0.5803, 0.08029, 0.5283, 0.1582, 0.51, 0.25, 0.5283, 0.3418, 0.5803, 0.4197, 0.6582, 0.4717, 1.0, 0.5, 1.0, 1.0, 0.9375, 1.0, 0.9375, 0.5, 0.9375, 0.5, 0.9375, 1.0, 0.875, 1.0, 0.875, 0.5, 0.875, 0.5, 0.875, 1.0, 0.8125, 1.0, 0.8125, 0.5, 0.8125, 0.5, 0.8125, 1.0, 0.75, 1.0, 0.75, 0.5, 0.75, 0.5, 0.75, 1.0, 0.6875, 1.0, 0.6875, 0.5, 0.6875, 0.5, 0.6875, 1.0, 0.625, 1.0, 0.625, 0.5, 0.625, 0.5, 0.625, 1.0, 0.5625, 1.0, 0.5625, 0.5, 0.5625, 0.5, 0.5625, 1.0, 0.5, 1.0, 0.5, 0.5, 0.5, 0.5, 0.5, 1.0, 0.4375, 1.0, 0.4375, 0.5, 0.4375, 0.5, 0.4375, 1.0, 0.375, 1.0, 0.375, 0.5, 0.375, 0.5, 0.375, 1.0, 0.3125, 1.0, 0.3125, 0.5, 0.3125, 0.5, 0.3125, 1.0, 0.25, 1.0, 0.25, 0.5, 0.25, 0.5, 0.25, 1.0, 0.1875, 1.0, 0.1875, 0.5, 0.1875, 0.5, 0.1875, 1.0, 0.125, 1.0, 0.125, 0.5, 0.3418, 0.4717, 0.25, 0.49, 0.1582, 0.4717, 0.08029, 0.4197, 0.02827, 0.3418, 0.01, 0.25, 0.02827, 0.1582, 0.08029, 0.08029, 0.1582, 0.02827, 0.25, 0.01, 0.3418, 0.02827, 0.4197, 0.08029, 0.4717, 0.1582, 0.49, 0.25, 0.4717, 0.3418, 0.4197, 0.4197, 0.125, 0.5, 0.125, 1.0, 0.0625, 1.0, 0.0625, 0.5, 0.0625, 0.5, 0.0625, 1.0, 0.0, 1.0, 0.0, 0.5, 0.75, 0.49, 0.8418, 0.4717, 0.9197, 0.4197, 0.9717, 0.3418, 0.99, 0.25, 0.9717, 0.1582, 0.9197, 0.08029, 0.8418, 0.02827, 0.75, 0.01, 0.6582, 0.02827, 0.5803, 0.08029, 0.5283, 0.1582, 0.51, 0.25, 0.5283, 0.3418, 0.5803, 0.4197, 0.6582, 0.4717, 0.75, 0.49, 0.8418, 0.4717, 0.9197, 0.4197, 0.9717, 0.3418, 0.99, 0.25, 0.9717, 0.1582, 0.9197, 0.08029, 0.8418, 0.02827, 0.75, 0.01, 0.6582, 0.02827, 0.5803, 0.08029, 0.5283, 0.1582, 0.51, 0.25, 0.5283, 0.3418, 0.5803, 0.4197, 0.6582, 0.4717, 1.0, 0.5, 1.0, 1.0, 0.9375, 1.0, 0.9375, 0.5, 0.9375, 0.5, 0.9375, 1.0, 0.875, 1.0, 0.875, 0.5, 0.875, 0.5, 0.875, 1.0, 0.8125, 1.0, 0.8125, 0.5, 0.8125, 0.5, 0.8125, 1.0, 0.75, 1.0, 0.75, 0.5, 0.75, 0.5, 0.75, 1.0, 0.6875, 1.0, 0.6875, 0.5, 0.6875, 0.5, 0.6875, 1.0, 0.625, 1.0, 0.625, 0.5, 0.625, 0.5, 0.625, 1.0, 0.5625, 1.0, 0.5625, 0.5, 0.5625, 0.5, 0.5625, 1.0, 0.5, 1.0, 0.5, 0.5, 0.5, 0.5, 0.5, 1.0, 0.4375, 1.0, 0.4375, 0.5, 0.4375, 0.5, 0.4375, 1.0, 0.375, 1.0, 0.375, 0.5, 0.375, 0.5, 0.375, 1.0, 0.3125, 1.0, 0.3125, 0.5, 0.3125, 0.5, 0.3125, 1.0, 0.25, 1.0, 0.25, 0.5, 0.25, 0.5, 0.25, 1.0, 0.1875, 1.0, 0.1875, 0.5, 0.1875, 0.5, 0.1875, 1.0, 0.125, 1.0, 0.125, 0.5, 0.3418, 0.4717, 0.25, 0.49, 0.1582, 0.4717, 0.08029, 0.4197, 0.02827, 0.3418, 0.01, 0.25, 0.02827, 0.1582, 0.08029, 0.08029, 0.1582, 0.02827, 0.25, 0.01, 0.3418, 0.02827, 0.4197, 0.08029, 0.4717, 0.1582, 0.49, 0.25, 0.4717, 0.3418, 0.4197, 0.4197, 0.125, 0.5, 0.125, 1.0, 0.0625, 1.0, 0.0625, 0.5, 0.0625, 0.5, 0.0625, 1.0, 0.0, 1.0, 0.0, 0.5, 0.75, 0.49, 0.8418, 0.4717, 0.9197, 0.4197, 0.9717, 0.3418, 0.99, 0.25, 0.9717, 0.1582, 0.9197, 0.08029, 0.8418, 0.02827, 0.75, 0.01, 0.6582, 0.02827, 0.5803, 0.08029, 0.5283, 0.1582, 0.51, 0.25, 0.5283, 0.3418, 0.5803, 0.4197, 0.6582, 0.4717, 1.0, 0.5, 1.0, 1.0, 0.9375, 1.0, 0.9375, 0.5, 0.9375, 0.5, 0.9375, 1.0, 0.875, 1.0, 0.875, 0.5, 0.875, 0.5, 0.875, 1.0, 0.8125, 1.0, 0.8125, 0.5, 0.8125, 0.5, 0.8125, 1.0, 0.75, 1.0, 0.75, 0.5, 0.75, 0.5, 0.75, 1.0, 0.6875, 1.0, 0.6875, 0.5, 0.6875, 0.5, 0.6875, 1.0, 0.625, 1.0, 0.625, 0.5, 0.625, 0.5, 0.625, 1.0, 0.5625, 1.0, 0.5625, 0.5, 0.5625, 0.5, 0.5625, 1.0, 0.5, 1.0, 0.5, 0.5, 0.5, 0.5, 0.5, 1.0, 0.4375, 1.0, 0.4375, 0.5, 0.4375, 0.5, 0.4375, 1.0, 0.375, 1.0, 0.375, 0.5, 0.375, 0.5, 0.375, 1.0, 0.3125, 1.0, 0.3125, 0.5, 0.3125, 0.5, 0.3125, 1.0, 0.25, 1.0, 0.25, 0.5, 0.25, 0.5, 0.25, 1.0, 0.1875, 1.0, 0.1875, 0.5, 0.1875, 0.5, 0.1875, 1.0, 0.125, 1.0, 0.125, 0.5, 0.3418, 0.4717, 0.25, 0.49, 0.1582, 0.4717, 0.08029, 0.4197, 0.02827, 0.3418, 0.01, 0.25, 0.02827, 0.1582, 0.08029, 0.08029, 0.1582, 0.02827, 0.25, 0.01, 0.3418, 0.02827, 0.4197, 0.08029, 0.4717, 0.1582, 0.49, 0.25, 0.4717, 0.3418, 0.4197, 0.4197, 0.125, 0.5, 0.125, 1.0, 0.0625, 1.0, 0.0625, 0.5, 0.0625, 0.5, 0.0625, 1.0, 0.0, 1.0, 0.0, 0.5, 0.75, 0.49, 0.8418, 0.4717, 0.9197, 0.4197, 0.9717, 0.3418, 0.99, 0.25, 0.9717, 0.1582, 0.9197, 0.08029, 0.8418, 0.02827, 0.75, 0.01, 0.6582, 0.02827, 0.5803, 0.08029, 0.5283, 0.1582, 0.51, 0.25, 0.5283, 0.3418, 0.5803, 0.4197, 0.6582, 0.4717])
me_016.materials.append(mat_kasen)
me_016.update()

# ---- objects
ob_light = bpy.data.objects.new('Light', light_light)
ob_camera = bpy.data.objects.new('Camera', cam_camera)
ob_001 = bpy.data.objects.new('円柱.001', me_001)
ob_002 = bpy.data.objects.new('円柱.002', me_002)
ob_003 = bpy.data.objects.new('円柱.003', me_003)
ob_006 = bpy.data.objects.new('円柱.006', me_004)
ob_007 = bpy.data.objects.new('円柱.007', me_005)
ob_008 = bpy.data.objects.new('円柱.008', me_006)
ob_009 = bpy.data.objects.new('円柱.009', me_007)
ob_010 = bpy.data.objects.new('円柱.010', me_008)
ob_011 = bpy.data.objects.new('円柱.011', me_009)
ob_012 = bpy.data.objects.new('円柱.012', me_013)
ob_013 = bpy.data.objects.new('円柱.013', me_012)
ob_014 = bpy.data.objects.new('円柱.014', me_014)
ob_015 = bpy.data.objects.new('円柱.015', me_015)
ob_004 = bpy.data.objects.new('円柱.004', me_016)

# ---- transforms, parenting, visibility, modifiers, constraints
ob_light.location = (4.076, 1.005, 5.904)
ob_light.rotation_euler = (0.6503, 0.05522, 1.866)
ob_light.lock_rotations_4d = False
ob_light.empty_display_type = 'ARROWS'
ob_light.color = (0.0, 0.0, 0.0, 0.0)
ob_light.lineart.crease_threshold = 0.0
ob_camera.location = (7.359, -6.926, 4.958)
ob_camera.rotation_euler = (1.109, 0.0, 0.8149)
ob_camera.lock_rotations_4d = False
ob_camera.empty_display_type = 'ARROWS'
ob_camera.color = (0.0, 0.0, 0.0, 0.0)
ob_camera.display_type = 'WIRE'
ob_camera.lineart.crease_threshold = 0.0
ob_001.location = (10.75, 0.0, 0.0)
ob_002.location = (2.25, 0.0, 0.0)
ob_003.location = (0.25, 0.0, 5.0)
ob_003.rotation_euler = (-0.0, -1.571, 0.0)
ob_003.scale = (-1.0, 1.0, 1.0)
ob_006.location = (6.5, 4.657e-10, 6.0)
ob_006.rotation_euler = (-0.0, -1.571, 0.0)
ob_006.scale = (-1.0, 1.0, 2.537)
ob_007.location = (6.5, 4.657e-10, 5.0)
ob_007.rotation_euler = (-0.0, -1.571, 0.0)
ob_007.scale = (-1.0, 1.0, 1.791)
ob_008.location = (5.75, 4.657e-10, 5.0)
ob_008.rotation_euler = (-0.0, -1.571, 0.0)
ob_008.scale = (-1.0, 1.0, 2.09)
ob_009.location = (7.25, 4.657e-10, 5.0)
ob_009.rotation_euler = (-0.0, 1.571, 0.0)
ob_009.scale = (1.0, 1.0, 2.09)
ob_010.location = (2.875, 9.313e-10, 5.5)
ob_010.rotation_euler = (-0.0, -1.571, 0.0)
ob_010.scale = (-1.0, 1.0, 2.09)
ob_011.location = (5.725, 1.164e-09, 5.5)
ob_011.rotation_euler = (-0.0, -1.571, 0.0)
ob_011.scale = (1.0, 1.0, 0.5882)
_m = ob_011.modifiers.new('配列', 'ARRAY')
_m.relative_offset_displace = (0.0, 0.0, -1.0)
ob_012.location = (10.12, 9.313e-10, 5.5)
ob_012.rotation_euler = (-0.0, 1.571, 0.0)
ob_012.scale = (1.0, 1.0, 2.09)
ob_013.location = (-2.25, 0.0, 0.0)
ob_014.location = (-1.25, 4.657e-10, 5.0)
ob_014.rotation_euler = (-0.0, 1.571, 0.0)
ob_014.scale = (1.0, 1.0, 2.09)
ob_015.location = (1.25, 4.657e-10, 5.0)
ob_015.rotation_euler = (-0.0, -1.571, 0.0)
ob_015.scale = (-1.0, 1.0, 2.09)
ob_004.location = (-0.025, 1.164e-09, 5.5)
ob_004.rotation_euler = (-0.0, -1.571, 0.0)
ob_004.scale = (1.0, 1.0, 0.5882)

# ---- collection membership
col_collection.objects.link(ob_light)
col_collection.objects.link(ob_camera)
col_collection.objects.link(ob_001)
col_collection_001.objects.link(ob_002)
col_collection_001.objects.link(ob_003)
col_collection_001.objects.link(ob_006)
col_collection_001.objects.link(ob_007)
col_collection_001.objects.link(ob_008)
col_collection_001.objects.link(ob_009)
col_collection_001.objects.link(ob_010)
col_collection_001.objects.link(ob_011)
col_collection_001.objects.link(ob_012)
col_collection_001.objects.link(ob_013)
col_collection_001.objects.link(ob_014)
col_collection_001.objects.link(ob_015)
col_collection_001.objects.link(ob_004)

# ---- scene / render settings (as saved in the file)
scene.camera = ob_camera
scene.frame_start = 1; scene.frame_end = 250; scene.frame_set(1)
scene.render.engine = 'BLENDER_EEVEE_NEXT'
scene.cycles.sampling_pattern = 'TABULATED_SOBOL'
scene.cycles.use_light_tree = False
scene.view_settings.view_transform = 'Filmic'
bpy.context.view_layer.update()
